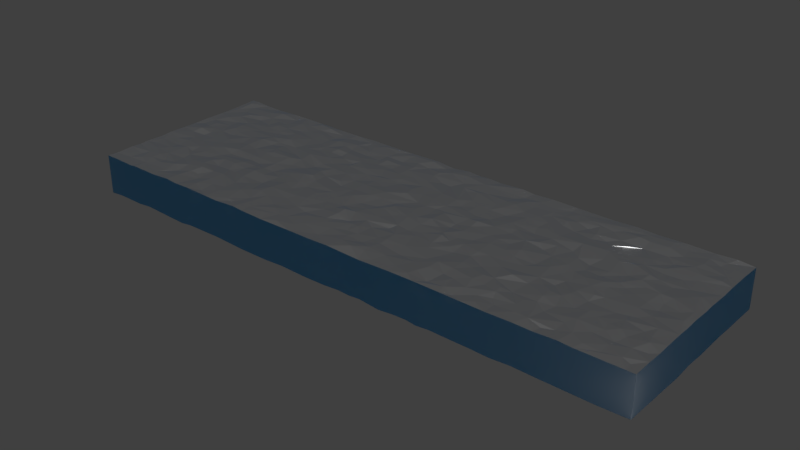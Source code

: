 # Source: Water_Object.blend  (saved by Blender 2.78.0; exported with 4.5.12 LTS)
import bpy
from mathutils import Matrix  # noqa: F401  (used for matrix-valued properties, if any)

bpy.ops.wm.read_factory_settings(use_empty=True)
scene = bpy.context.scene
scene.name = 'Scene'

# ---- collections
col_collection_1 = bpy.data.collections.new('Collection 1'); scene.collection.children.link(col_collection_1)

# ---- materials (node trees are filled in below, after node groups)
mat_material = bpy.data.materials.new('Material')
mat_material.alpha_threshold = 0.0
mat_material.roughness = 0.5
mat_material.line_color = (0.0, 0.0, 0.0, 1.0)
mat_material_002 = bpy.data.materials.new('Material.002')
mat_material_002.alpha_threshold = 0.0
mat_material_002.roughness = 0.5

# ---- material node trees
mat_material.use_nodes = True; mat_material.node_tree.nodes.clear()
_N = mat_material.node_tree.nodes; _L = mat_material.node_tree.links
n0 = _N.new('ShaderNodeOutputMaterial'); n0.name = 'Material Output'; n0.location = (499, 300)
n1 = _N.new('ShaderNodeBsdfAnisotropic'); n1.name = 'Glossy BSDF'; n1.location = (49, 290)
n1.distribution = 'GGX'
n1.inputs[1].default_value = 0.4472
n2 = _N.new('ShaderNodeMixShader'); n2.name = 'Mix Shader'; n2.location = (279, 316)
n3 = _N.new('ShaderNodeFresnel'); n3.name = 'Fresnel'; n3.location = (44, 428)
n3.inputs[0].default_value = 1.45
n4 = _N.new('ShaderNodeBsdfTransparent'); n4.name = 'Transparent BSDF'; n4.location = (36, 110)
n4.inputs[0].default_value = (0.1184, 0.5611, 1.0, 1.0)
_L.new(n1.outputs[0], n2.inputs[1])
_L.new(n2.outputs[0], n0.inputs[0])
_L.new(n4.outputs[0], n2.inputs[2])
_L.new(n3.outputs[0], n2.inputs[0])
n0.is_active_output = True
mat_material_002.use_nodes = True; mat_material_002.node_tree.nodes.clear()
_N = mat_material_002.node_tree.nodes; _L = mat_material_002.node_tree.links
n0 = _N.new('ShaderNodeBsdfTransparent'); n0.name = 'Transparent BSDF'; n0.location = (23, 244)
n0.inputs[0].default_value = (0.05167, 0.5639, 1.0, 1.0)
n1 = _N.new('ShaderNodeOutputMaterial'); n1.name = 'Material Output'; n1.location = (463, 300)
n2 = _N.new('ShaderNodeBsdfTranslucent'); n2.name = 'Translucent BSDF'; n2.location = (28, 141)
n3 = _N.new('ShaderNodeMixShader'); n3.name = 'Mix Shader'; n3.location = (243, 283)
_L.new(n0.outputs[0], n3.inputs[1])
_L.new(n3.outputs[0], n1.inputs[0])
_L.new(n2.outputs[0], n3.inputs[2])
n1.is_active_output = True

# ---- world
world_world = bpy.data.worlds.new('World'); scene.world = world_world
world_world.color = (0.05088, 0.05088, 0.05088)
world_world.use_sun_shadow = False
world_world.sun_shadow_jitter_overblur = 0.0
world_world.cycles.sampling_method = 'MANUAL'

# ---- meshes
me_plane_000 = bpy.data.meshes.new('Plane.000')
me_plane_000.from_pydata([(2.985, -0.9981, -0.003309), (-2.986, 0.9985, 0.007934), (-2.986, 0.7251, -0.001318), (-2.986, 0.5336, -0.003018), (-2.986, 0.3364, 0.001088), (-2.986, 0.1316, -0.001358), (-2.986, -0.3, -0.004102), (-2.986, -0.5884, -0.004081), (-2.986, -0.6989, 0.003178), (-2.986, -0.8917, -0.004277), (-2.986, -0.9981, 0.002279), (-2.834, -0.9981, 0.001806), (-2.627, -0.9981, -0.005244), (-2.568, -0.9981, 0.001756), (-2.404, -0.9981, 0.0001325), (-2.289, -0.9981, -0.003454), (-1.788, -0.9981, 0.004514), (-1.531, -0.9981, -0.001844), (-1.037, -0.9981, -3.533e-05), (-0.8009, -0.9981, -0.006524), (-0.4364, -0.9981, -0.003173), (-0.1993, -0.9981, -0.002816), (0.01588, -0.9981, 0.003704), (0.374, -0.9981, -0.008302), (0.9554, -0.9981, 0.002567), (1.427, -0.9981, -0.002583), (1.669, -0.9981, -0.005456), (1.927, -0.9981, -0.0005278), (2.328, -0.9981, 0.006277), (2.985, -0.8035, -0.001147), (2.985, -0.6526, -0.006308), (2.985, -0.5258, -0.0004973), (2.985, -0.2334, -0.001482), (2.985, -0.08114, 0.004826), (2.985, 0.08925, -0.003024), (2.985, 0.1842, 0.00291), (2.985, 0.3938, -0.004758), (2.985, 0.5525, 0.002373), (2.985, 0.7968, 0.00148), (2.985, 0.9985, -0.00659), (2.632, 0.9985, -0.001755), (0.6788, 0.9985, 0.006062), (0.4266, 0.9985, -0.005816), (-0.1395, 0.9985, -0.01364), (-0.337, 0.9985, 0.005032), (-0.6649, 0.9985, -0.001298), (-1.001, 0.9985, 2.344e-05), (-2.146, 0.9985, 0.002089), (-2.333, 0.9985, 0.0006924), (-2.743, 0.9985, -0.002038), (-2.899, 0.9985, 0.01157), (-2.986, -0.5051, 0.002565), (-2.986, -0.1936, 0.00454), (-2.986, -0.001203, 0.0003204), (-2.552, 0.9985, -0.006758), (-2.083, -0.9981, 0.01039), (-1.928, 0.9985, 0.0005204), (-1.947, -0.9981, 0.0002686), (-1.63, 0.9985, -0.004302), (-1.413, 0.9985, -0.00459), (-1.383, -0.9981, -0.005916), (-1.154, -0.9981, 0.009271), (-1.176, 0.9985, 0.002523), (0.04555, 0.9985, 0.006306), (0.1773, 0.9985, -0.003955), (0.293, 0.9985, 0.001755), (0.71, -0.9981, 0.001754), (0.803, 0.9985, -0.00632), (1.012, 0.9985, 0.002043), (1.225, -0.9981, 0.0002761), (1.272, 0.9985, -0.001478), (1.663, 0.9985, -0.005478), (1.882, 0.9985, 0.004092), (2.096, 0.9985, -0.005327), (2.11, -0.9981, -0.003948), (2.459, -0.9981, -0.001769), (2.357, 0.9985, 0.001869), (2.985, -0.3421, 0.0008567), (2.823, 0.9985, 0.008905), (2.902, -0.9981, -0.002518), (-2.986, 0.9985, -0.3973), (-2.986, 0.7532, -0.4042), (-2.986, 0.5532, -0.401), (-2.986, 0.3914, -0.4107), (-2.986, 0.2259, -0.3942), (-2.986, 0.1306, -0.4042), (-2.986, -0.06971, -0.3987), (-2.986, -0.1869, -0.404), (-2.986, -0.3311, -0.3965), (-2.986, -0.5886, -0.4043), (-2.986, -0.7832, -0.399), (-2.556, -0.9981, -0.4039), (-1.91, -0.9981, -0.4115), (-1.793, -0.9981, -0.397), (-1.613, -0.9981, -0.3957), (0.133, -0.9981, -0.3929), (0.2634, -0.9981, -0.3991), (0.3808, -0.9981, -0.3891), (0.5932, -0.9981, -0.4119), (0.7456, -0.9981, -0.3963), (0.8897, -0.9981, -0.3919), (0.9961, -0.9981, -0.4052), (1.359, -0.9981, -0.3966), (1.528, -0.9981, -0.397), (1.729, -0.9981, -0.4041), (1.932, -0.9981, -0.3912), (2.164, -0.9981, -0.3967), (2.348, -0.9981, -0.3993), (2.712, -0.9981, -0.4037), (2.985, -0.8389, -0.3964), (2.985, -0.5106, -0.4053), (2.985, -0.09971, -0.3958), (2.985, 0.1018, -0.4043), (2.985, 0.8808, -0.4051), (2.985, 0.9985, -0.4052), (2.611, 0.9985, -0.3949), (2.099, 0.9985, -0.4019), (1.931, 0.9985, -0.3882), (1.579, 0.9985, -0.4167), (1.033, 0.9985, -0.3917), (0.2865, 0.9985, -0.4094), (-2.986, -0.9981, -0.4116), (-2.9, -0.8423, -0.4052), (-2.909, -0.6882, -0.4094), (-2.895, -0.5915, -0.4036), (-2.829, -0.4887, -0.4154), (-2.79, -0.19, -0.3914), (-2.745, 0.07933, -0.405), (-2.834, 0.3825, -0.4039), (-2.79, 0.4889, -0.3973), (-2.825, 0.5856, -0.4024), (-2.873, 0.7873, -0.4103), (-2.842, 0.8969, -0.4072), (-2.716, 0.9985, -0.4076), (-2.366, 0.9985, -0.4055), (-2.1, 0.9985, -0.3981), (-1.141, 0.9985, -0.3886), (-0.3652, 0.9985, -0.4008), (-2.734, -0.7811, -0.3983), (-2.636, -0.0776, -0.402), (-2.562, 0.1794, -0.3911), (-2.741, 0.6708, -0.3953), (-2.73, 0.8047, -0.3966), (-2.755, 0.9737, -0.4112), (-0.6249, 0.9985, -0.404), (-2.46, -0.005251, -0.3993), (-2.593, 0.3466, -0.399), (-2.418, 0.908, -0.4068), (-1.915, 0.9985, -0.3944), (-1.695, 0.9985, -0.3993), (-1.431, 0.9985, -0.4116), (-2.83, -0.9981, -0.3994), (-2.737, -0.8553, -0.3932), (-2.671, -0.6098, -0.4007), (-2.597, -0.2838, -0.3954), (-2.534, -0.1284, -0.4094), (-2.415, 0.2217, -0.4074), (-2.536, 0.6038, -0.4138), (-2.498, 0.8213, -0.404), (-2.39, 0.9544, -0.4078), (-2.071, 0.9488, -0.3953), (-0.8056, 0.9985, -0.3936), (-2.606, -0.9163, -0.4086), (-2.675, -0.7118, -0.391), (-2.594, -0.4002, -0.4022), (-2.368, 0.06988, -0.4134), (-2.353, 0.3433, -0.4147), (-2.409, 0.4297, -0.3981), (-2.398, 0.5294, -0.4066), (-2.411, 0.7131, -0.4014), (-0.964, 0.9985, -0.4007), (0.04696, 0.9985, -0.4009), (-2.509, -0.7753, -0.4145), (-2.513, -0.6786, -0.4061), (-2.588, -0.5439, -0.3915), (-2.418, -0.5197, -0.4115), (-2.452, -0.4112, -0.4116), (-2.393, -0.2285, -0.4092), (-2.219, -0.1866, -0.3964), (-2.304, 0.1642, -0.397), (-2.081, 0.3021, -0.3959), (-2.27, 0.4696, -0.4134), (-2.116, 0.5414, -0.3979), (-2.158, 0.6592, -0.4015), (-2.132, 0.81, -0.4043), (-2.233, 0.9228, -0.3983), (-1.136, 0.9271, -0.3981), (-1.07, 0.9416, -0.3975), (-0.8462, 0.966, -0.3973), (-2.373, -0.6248, -0.4055), (-2.141, -0.01383, -0.3908), (-2.088, 0.05872, -0.3944), (-2.132, 0.2187, -0.3975), (-2.072, 0.412, -0.4027), (-1.955, 0.8631, -0.3921), (-1.412, 0.8809, -0.4136), (-1.427, 0.9476, -0.4156), (-0.6392, 0.9361, -0.4073), (-0.6482, 0.972, -0.4092), (-0.04833, 0.9905, -0.4106), (-2.313, -0.7461, -0.3909), (-2.22, -0.4616, -0.4099), (-1.998, -0.126, -0.4064), (-1.79, 0.8947, -0.3924), (-0.5069, 0.9302, -0.3931), (-0.2919, 0.954, -0.402), (-0.2353, 0.9985, -0.4018), (-2.383, -0.8737, -0.3953), (-2.075, -0.3178, -0.401), (-1.674, -0.1965, -0.4019), (-1.941, 0.04943, -0.3989), (-1.953, 0.2357, -0.4125), (-1.933, 0.312, -0.4067), (-1.933, 0.4542, -0.412), (-1.763, 0.7053, -0.3993), (-0.4961, 0.9668, -0.394), (-2.396, -0.9981, -0.3902), (-2.184, -0.7071, -0.399), (-2.181, -0.5561, -0.4042), (-2.038, -0.47, -0.3882), (-1.936, -0.2434, -0.3942), (-1.789, 0.1149, -0.3805), (-1.755, 0.2413, -0.4016), (-1.182, 0.81, -0.406), (-1.087, 0.8877, -0.3988), (-0.7516, 0.8968, -0.403), (-0.3237, 0.9286, -0.4052), (-2.114, -0.8347, -0.4027), (-2.032, -0.5588, -0.3967), (-1.906, -0.4377, -0.4072), (-1.709, -0.04572, -0.3989), (-1.629, 0.3008, -0.4025), (-1.673, 0.5553, -0.3974), (-1.695, 0.8013, -0.398), (-1.136, 0.8458, -0.4008), (-0.04692, 0.9607, -0.4135), (-2.26, -0.9981, -0.3969), (-1.988, -0.7181, -0.407), (-1.884, -0.5366, -0.4132), (-1.649, -0.3109, -0.3963), (-1.496, -0.3, -0.4097), (-1.424, 0.02178, -0.4125), (-1.506, 0.1566, -0.4142), (-1.499, 0.4053, -0.3962), (-1.362, 0.6383, -0.4091), (-0.8848, 0.8683, -0.4086), (-0.7172, 0.8472, -0.3949), (-0.5205, 0.8837, -0.3952), (0.1852, 0.9629, -0.3996), (0.4021, 0.9985, -0.4042), (-2.188, -0.9214, -0.3954), (-1.858, -0.6488, -0.4185), (-1.443, -0.1849, -0.4104), (-1.339, 0.22, -0.4116), (-1.329, 0.535, -0.3967), (-1.41, 0.7565, -0.4152), (-1.397, 0.7889, -0.4132), (-0.3244, 0.8888, -0.4011), (-0.1119, 0.8933, -0.4057), (-2.114, -0.9981, -0.4038), (-1.835, -0.7542, -0.4094), (-1.689, -0.4906, -0.398), (-1.576, -0.4206, -0.4068), (-1.302, -0.1202, -0.4064), (-1.369, 0.1373, -0.4038), (-1.219, 0.3759, -0.4086), (-0.8926, 0.814, -0.4154), (0.4503, 0.9707, -0.4036), (0.6182, 0.9985, -0.4073), (-1.782, -0.8139, -0.4083), (-1.266, -0.1962, -0.3974), (-1.107, -0.06118, -0.3945), (-1.189, 0.03183, -0.3868), (-1.171, 0.2517, -0.402), (-1.18, 0.709, -0.3958), (-1.169, 0.7585, -0.3991), (-0.9301, 0.7553, -0.4153), (-0.6899, 0.7874, -0.3922), (-0.5006, 0.8124, -0.397), (0.3298, 0.9375, -0.4037), (-2.023, -0.9188, -0.403), (-1.645, -0.6762, -0.4063), (-1.419, -0.4672, -0.41), (-1.135, -0.2018, -0.4108), (-0.7131, 0.7436, -0.3945), (-0.5251, 0.7633, -0.4003), (0.02692, 0.9061, -0.4152), (0.1867, 0.9268, -0.3993), (-1.795, -0.9255, -0.3916), (-1.495, -0.707, -0.3977), (-1.486, -0.5728, -0.3989), (-1.269, -0.3646, -0.3991), (-0.9497, -0.2008, -0.4119), (-0.9148, 0.008971, -0.4013), (-1.058, 0.1474, -0.3915), (-0.9507, 0.2979, -0.3978), (-0.9569, 0.4254, -0.4005), (-0.9428, 0.5538, -0.3929), (-0.9737, 0.7181, -0.4133), (-0.3409, 0.7813, -0.4018), (0.723, 0.9744, -0.3951), (0.7956, 0.9985, -0.4028), (-1.198, -0.5384, -0.4062), (-0.9151, -0.3536, -0.4071), (-0.8599, -0.1336, -0.4105), (-0.8178, 0.1671, -0.397), (-0.7737, 0.7016, -0.3985), (-1.58, -0.8004, -0.4029), (-1.268, -0.6911, -0.3995), (-1.058, -0.403, -0.4057), (-0.8026, 0.003545, -0.3987), (-0.7513, 0.329, -0.4121), (-0.7231, 0.4569, -0.3992), (-0.6498, 0.6303, -0.3944), (-0.3731, 0.669, -0.3974), (-0.3471, 0.7268, -0.3984), (-0.1676, 0.7914, -0.3902), (0.0514, 0.8397, -0.4102), (0.1946, 0.8467, -0.3966), (0.364, 0.8659, -0.4013), (-1.797, -0.8735, -0.3986), (-1.528, -0.8486, -0.399), (-1.091, -0.5843, -0.416), (-0.7461, -0.4347, -0.4113), (-0.6731, -0.2406, -0.4028), (-0.6856, -0.04735, -0.4098), (-0.6871, 0.1754, -0.4142), (-0.5205, 0.5038, -0.3973), (-0.1632, 0.7369, -0.3875), (0.002065, 0.8171, -0.4054), (0.7527, 0.9241, -0.3972), (0.9039, 0.943, -0.4019), (-1.711, -0.9483, -0.3962), (-1.587, -0.9492, -0.3911), (-1.358, -0.7813, -0.3925), (-0.5838, -0.3181, -0.3852), (-0.5612, -0.2469, -0.3886), (-0.5775, -0.02029, -0.3989), (-0.4916, 0.1289, -0.4002), (-0.4383, 0.2327, -0.4046), (-0.5792, 0.3346, -0.4123), (0.06306, 0.7326, -0.4135), (0.5486, 0.8943, -0.3941), (-1.16, -0.7905, -0.4167), (-1.182, -0.7105, -0.4076), (-0.9264, -0.5804, -0.408), (-0.7716, -0.5167, -0.4082), (-0.681, -0.4852, -0.4059), (-0.5466, -0.4415, -0.3955), (-0.3765, -0.3491, -0.4009), (-0.3295, -0.1611, -0.3993), (-0.2624, 0.103, -0.4061), (-0.4181, 0.3768, -0.4042), (-0.1777, 0.6644, -0.389), (0.1915, 0.7443, -0.402), (0.4895, 0.8326, -0.3951), (-1.316, -0.874, -0.4002), (-0.3124, -0.4926, -0.4086), (-0.01171, -0.3923, -0.4078), (-0.257, -0.02307, -0.3996), (-0.228, 0.2369, -0.3957), (-0.2548, 0.5197, -0.4077), (0.835, 0.8468, -0.3999), (1.144, 0.9493, -0.3973), (1.303, 0.9985, -0.4006), (-0.8003, -0.7095, -0.4041), (-0.6835, -0.646, -0.4072), (-0.4303, -0.5772, -0.3985), (-0.2402, -0.2875, -0.3894), (0.0646, -0.1944, -0.3973), (-0.1113, 0.3302, -0.3988), (-0.2199, 0.4569, -0.4017), (0.04623, 0.6787, -0.4114), (0.3444, 0.7624, -0.4021), (0.6937, 0.8082, -0.4051), (-1.398, -0.9981, -0.3947), (-1.245, -0.9292, -0.4085), (-1.125, -0.8415, -0.4141), (-1.019, -0.846, -0.3982), (-0.9756, -0.7633, -0.3967), (-0.5698, -0.6047, -0.3919), (-0.03702, -0.6049, -0.3926), (-0.1199, -0.2784, -0.3967), (-0.06077, -0.1221, -0.3932), (-0.06218, 0.09711, -0.3933), (-0.0158, 0.3745, -0.4165), (-0.2065, 0.586, -0.4006), (0.3959, 0.6255, -0.4144), (0.5104, 0.7398, -0.3929), (-0.815, -0.7677, -0.3902), (-0.5383, -0.6876, -0.399), (-0.307, -0.6392, -0.3873), (0.03078, -0.5399, -0.3977), (0.2316, -0.3213, -0.4022), (0.1828, -0.09134, -0.408), (-0.006448, 0.2339, -0.4062), (0.2034, 0.4435, -0.3998), (0.05082, 0.6029, -0.4162), (0.5535, 0.6528, -0.3999), (-1.037, -0.919, -0.4101), (-0.6857, -0.7484, -0.4058), (-0.1535, -0.6624, -0.3966), (-0.1218, -0.5325, -0.396), (0.184, -0.4157, -0.3952), (0.3217, -0.2571, -0.3954), (0.1626, -0.04328, -0.4044), (0.2061, 0.2186, -0.3919), (0.2289, 0.3494, -0.3999), (0.07852, 0.5272, -0.4152), (0.6652, 0.7046, -0.4055), (0.9981, 0.8684, -0.4125), (0.5123, -0.5319, -0.3972), (0.2559, 0.04745, -0.3931), (0.8986, 0.6548, -0.3909), (0.9309, 0.733, -0.3989), (0.934, 0.7746, -0.3949), (1.183, 0.8499, -0.4061), (-0.833, -0.8723, -0.3919), (-0.6943, -0.8154, -0.3959), (-0.5383, -0.7523, -0.3968), (-0.2662, -0.7522, -0.3907), (0.3956, -0.1206, -0.3935), (0.4316, 0.04319, -0.404), (0.3432, 0.2689, -0.4071), (0.372, 0.4708, -0.406), (0.5454, 0.5597, -0.404), (1.308, 0.9478, -0.4026), (1.448, 0.9612, -0.405), (-0.4842, -0.8427, -0.4027), (-0.04326, -0.6634, -0.3893), (0.1892, -0.6263, -0.3949), (0.5761, -0.3817, -0.4056), (0.6305, -0.2715, -0.4004), (0.4837, 0.3346, -0.3873), (1.105, 0.7732, -0.4118), (1.332, 0.876, -0.3999), (-0.6406, -0.8757, -0.3991), (-0.1151, -0.7582, -0.4012), (0.2099, -0.7212, -0.3931), (0.3002, -0.683, -0.3964), (0.5729, -0.1428, -0.3864), (0.5931, -0.03576, -0.3947), (0.5887, 0.1725, -0.4002), (0.7347, 0.5819, -0.3905), (0.9383, 0.5427, -0.396), (1.117, 0.6912, -0.4098), (1.673, 0.9501, -0.4116), (-1.07, -0.9981, -0.4097), (-0.931, -0.9659, -0.4094), (-0.7948, -0.9359, -0.4003), (-0.6221, -0.9569, -0.4052), (0.4059, -0.6395, -0.3969), (0.4791, -0.6143, -0.3949), (0.7107, -0.5201, -0.3915), (0.7099, -0.4035, -0.3944), (0.7537, -0.1656, -0.4171), (0.6875, 0.05746, -0.3919), (0.7894, 0.09833, -0.4011), (0.6067, 0.415, -0.4002), (1.138, 0.5593, -0.4008), (1.342, 0.7762, -0.4072), (1.524, 0.9133, -0.4133), (0.4154, -0.7415, -0.4052), (0.8487, -0.6434, -0.3903), (0.871, -0.04604, -0.4123), (0.818, 0.2656, -0.4073), (0.8091, 0.4489, -0.4022), (1.021, 0.4614, -0.4017), (1.2, 0.6282, -0.4066), (1.267, 0.722, -0.4011), (-0.2923, -0.8427, -0.3946), (0.108, -0.815, -0.4074), (0.4395, -0.7737, -0.4057), (0.5963, -0.7234, -0.4001), (0.9178, -0.4861, -0.41), (1.007, -0.3905, -0.4), (0.9681, -0.2522, -0.3999), (0.9165, 0.09233, -0.3907), (1.329, 0.6314, -0.395), (1.531, 0.8173, -0.406), (-0.7645, -0.9981, -0.4105), (-0.1641, -0.8479, -0.4007), (0.8596, -0.7466, -0.3976), (0.7876, -0.6869, -0.3976), (1.081, -0.587, -0.3954), (1.312, -0.22, -0.4021), (1.06, -0.1134, -0.4109), (1.155, -0.0002259, -0.4012), (1.075, 0.2699, -0.3996), (1.027, 0.3743, -0.4107), (1.519, 0.6609, -0.3842), (1.473, 0.7522, -0.3967), (1.665, 0.8392, -0.3994), (1.735, 0.9043, -0.4122), (1.888, 0.9414, -0.3905), (-0.5075, -0.9478, -0.3999), (-0.2517, -0.9143, -0.4049), (0.1091, -0.8659, -0.4073), (0.3098, -0.795, -0.4012), (1.211, -0.7485, -0.3905), (1.138, -0.4653, -0.4097), (1.243, -0.3139, -0.3959), (1.152, 0.1351, -0.3999), (1.364, 0.4151, -0.3907), (1.683, 0.7283, -0.3899), (0.05219, -0.8968, -0.4014), (1.015, -0.7289, -0.397), (1.343, -0.3628, -0.4056), (1.269, -0.1074, -0.3955), (1.444, 0.5177, -0.3855), (1.612, 0.5983, -0.3881), (1.793, 0.7744, -0.4076), (-0.5617, -0.9981, -0.3997), (-0.3617, -0.9477, -0.4143), (0.2982, -0.862, -0.4039), (0.7213, -0.8183, -0.393), (1.445, -0.7827, -0.4051), (1.345, -0.6747, -0.4054), (1.692, -0.5129, -0.4047), (1.439, -0.1412, -0.3969), (1.391, 0.01928, -0.394), (1.437, 0.1842, -0.3891), (1.287, 0.3301, -0.388), (1.955, 0.8481, -0.3926), (1.598, -0.7754, -0.3976), (1.668, -0.6306, -0.4044), (1.668, -0.2347, -0.41), (1.468, 0.3248, -0.4066), (1.613, 0.4167, -0.3933), (1.766, 0.507, -0.3993), (1.793, 0.627, -0.3914), (1.868, 0.6945, -0.4054), (0.4857, -0.8775, -0.3933), (0.9988, -0.8591, -0.4075), (1.004, -0.8097, -0.4044), (1.556, -0.3559, -0.3989), (1.73, -0.08588, -0.4091), (1.704, 0.0485, -0.415), (1.621, 0.3131, -0.4043), (1.92, 0.5129, -0.4151), (2.202, 0.8582, -0.3956), (2.224, 0.9216, -0.3937), (2.394, 0.9985, -0.4056), (1.259, -0.8202, -0.3913), (1.841, 0.08744, -0.4054), (1.833, 0.3968, -0.4018), (1.928, 0.6237, -0.409), (2.107, 0.7462, -0.394), (2.225, 0.7177, -0.402), (0.2657, -0.9428, -0.4074), (0.7567, -0.8745, -0.4007), (1.301, -0.8641, -0.3912), (1.612, -0.8193, -0.3938), (1.852, -0.7626, -0.4115), (1.866, -0.5171, -0.3917), (1.852, -0.2026, -0.3969), (1.941, 0.01562, -0.4071), (1.834, 0.2743, -0.4115), (2.098, 0.4789, -0.3967), (-0.3467, -0.9878, -0.4154), (-0.2328, -0.9981, -0.4077), (0.08202, -0.9579, -0.3952), (0.9843, -0.9113, -0.408), (1.521, -0.8583, -0.3993), (1.985, -0.6454, -0.4112), (2.019, -0.4177, -0.3948), (1.977, -0.2548, -0.4025), (2.057, -0.1301, -0.3911), (2.066, 0.09035, -0.394), (2.036, 0.2459, -0.3919), (2.027, 0.3907, -0.4031), (2.221, 0.5465, -0.4047), (2.365, 0.661, -0.4146), (2.351, 0.8728, -0.396), (0.4381, -0.9383, -0.3964), (0.6437, -0.9237, -0.4014), (0.8778, -0.9294, -0.4001), (1.715, -0.8452, -0.4001), (2.035, -0.8705, -0.3957), (2.269, -0.8856, -0.3971), (2.23, -0.7808, -0.3959), (2.157, -0.6251, -0.4058), (2.2, 0.3276, -0.3924), (2.566, 0.7536, -0.4063), (-0.04186, -0.9712, -0.4053), (1.188, -0.891, -0.3888), (2.187, -0.4878, -0.4091), (2.185, -0.3369, -0.3963), (2.181, -0.2176, -0.3897), (2.373, -0.1745, -0.4052), (2.199, -0.06473, -0.3991), (2.233, 0.1294, -0.4117), (2.356, 0.5536, -0.4067), (-0.0244, -0.9981, -0.4046), (1.359, -0.9179, -0.3976), (1.723, -0.8903, -0.4004), (2.317, -0.6492, -0.3906), (2.312, -0.495, -0.395), (2.369, -0.4193, -0.4001), (2.389, 0.2627, -0.4025), (2.353, 0.3783, -0.404), (2.45, 0.4546, -0.3927), (2.541, 0.9115, -0.3826), (0.5999, -0.9638, -0.4087), (2.469, -0.8166, -0.3945), (2.556, -0.186, -0.409), (2.436, -0.07197, -0.406), (2.409, 0.1364, -0.4144), (2.517, 0.569, -0.4098), (2.719, 0.9008, -0.4125), (1.0, -0.964, -0.408), (1.481, -0.932, -0.3952), (1.651, -0.9374, -0.4044), (2.065, -0.9427, -0.397), (2.383, -0.9228, -0.4009), (2.674, -0.7166, -0.4105), (2.598, -0.6208, -0.4157), (2.584, -0.4919, -0.4134), (2.628, -0.3545, -0.4082), (2.612, 0.02892, -0.3886), (2.563, 0.3322, -0.3995), (2.616, 0.441, -0.3949), (2.682, 0.697, -0.4018), (1.145, -0.9496, -0.3898), (2.408, -0.9663, -0.4073), (2.686, -0.9524, -0.4036), (2.733, -0.3225, -0.4035), (2.713, -0.1135, -0.3945), (2.634, 0.2215, -0.4065), (2.757, 0.8131, -0.4072), (2.257, -0.9513, -0.3949), (2.83, -0.837, -0.3901), (2.985, -0.757, -0.4003), (2.756, -0.4291, -0.3963), (2.758, -0.2153, -0.3916), (2.801, -0.04464, -0.3994), (2.779, 0.1509, -0.3982), (2.779, 0.2997, -0.3855), (2.786, 0.4965, -0.4151), (2.985, 0.6134, -0.4036), (1.131, -0.9981, -0.3923), (2.985, -0.9981, -0.3953), (2.835, -0.5744, -0.4043), (2.985, -0.298, -0.4123), (2.985, 0.2741, -0.4005), (2.985, 0.4218, -0.3964), (2.985, 0.7351, -0.402)], [], [(75, 108, 79), (0, 109, 29), (29, 109, 632), (1, 80, 81), (30, 632, 110), (2, 81, 3), (3, 81, 82), (31, 110, 77), (77, 110, 643), (3, 82, 83), (77, 643, 32), (32, 111, 33), (5, 84, 85), (33, 111, 112), (5, 86, 53), (34, 112, 35), (53, 86, 87), (36, 644, 645), (36, 645, 37), (6, 88, 51), (51, 88, 89), (37, 639, 646), (7, 89, 8), (38, 646, 113), (39, 113, 114), (39, 114, 78), (9, 121, 10), (10, 121, 11), (40, 115, 76), (76, 115, 542), (12, 91, 13), (15, 216, 236), (55, 236, 259), (71, 117, 118), (57, 259, 92), (57, 93, 16), (70, 118, 364), (16, 93, 94), (16, 94, 17), (70, 119, 68), (68, 119, 301), (60, 375, 61), (67, 301, 41), (41, 301, 268), (18, 447, 480), (42, 268, 249), (65, 249, 120), (65, 120, 64), (64, 171, 63), (20, 512, 560), (20, 560, 21), (43, 171, 206), (43, 206, 44), (21, 593, 22), (44, 137, 144), (44, 144, 45), (23, 95, 96), (23, 96, 97), (45, 161, 46), (46, 161, 170), (66, 97, 98), (46, 136, 62), (66, 100, 24), (59, 136, 150), (24, 100, 101), (24, 640, 69), (69, 640, 102), (25, 102, 103), (58, 148, 56), (47, 148, 135), (26, 104, 27), (27, 106, 74), (48, 134, 133), (74, 107, 28), (54, 133, 49), (49, 133, 50), (162, 91, 151), (332, 94, 93), (448, 480, 447), (559, 560, 512), (250, 259, 236), (376, 447, 375), (122, 151, 121), (162, 216, 91), (90, 122, 121), (280, 92, 259), (333, 375, 94), (449, 512, 480), (449, 450, 512), (495, 512, 450), (495, 559, 512), (356, 376, 333), (320, 288, 280), (320, 332, 288), (122, 152, 151), (321, 333, 320), (96, 95, 561), (172, 207, 162), (269, 320, 280), (321, 356, 333), (496, 560, 513), (138, 152, 122), (356, 399, 376), (200, 227, 207), (269, 321, 320), (377, 399, 356), (123, 90, 89), (123, 163, 138), (163, 172, 138), (378, 399, 377), (505, 584, 496), (237, 269, 227), (428, 513, 436), (574, 97, 549), (124, 163, 123), (334, 321, 307), (428, 496, 513), (505, 549, 561), (189, 200, 172), (281, 307, 269), (289, 334, 307), (343, 377, 334), (343, 378, 377), (575, 100, 603), (610, 101, 100), (610, 640, 101), (153, 173, 163), (153, 189, 173), (308, 343, 334), (251, 260, 237), (289, 308, 334), (514, 549, 497), (576, 100, 575), (576, 610, 100), (623, 102, 640), (125, 153, 124), (218, 217, 189), (228, 251, 237), (400, 428, 418), (400, 470, 428), (218, 237, 217), (365, 389, 379), (419, 470, 400), (420, 481, 470), (471, 497, 481), (238, 251, 228), (344, 365, 379), (471, 514, 497), (175, 218, 189), (238, 289, 281), (365, 400, 389), (437, 471, 420), (550, 575, 532), (164, 175, 174), (201, 218, 175), (498, 532, 514), (261, 290, 238), (322, 344, 308), (366, 400, 365), (390, 419, 400), (390, 420, 419), (611, 103, 102), (219, 238, 228), (366, 390, 400), (594, 611, 102), (322, 345, 365), (498, 550, 532), (533, 562, 550), (612, 104, 611), (612, 105, 104), (472, 515, 498), (391, 420, 390), (391, 437, 420), (429, 498, 437), (551, 594, 585), (551, 611, 594), (126, 88, 87), (262, 290, 261), (262, 282, 290), (367, 391, 380), (534, 533, 515), (534, 585, 533), (534, 551, 585), (154, 176, 164), (177, 201, 176), (430, 438, 429), (613, 106, 105), (208, 261, 229), (439, 462, 438), (473, 515, 462), (482, 534, 515), (543, 551, 534), (282, 345, 302), (630, 107, 613), (239, 261, 208), (239, 262, 261), (506, 534, 482), (178, 208, 177), (347, 380, 346), (451, 473, 439), (220, 239, 208), (240, 282, 262), (577, 595, 563), (577, 613, 595), (126, 87, 86), (552, 577, 563), (323, 347, 309), (348, 367, 347), (357, 381, 367), (516, 563, 499), (614, 624, 630), (578, 630, 577), (578, 614, 630), (139, 126, 86), (202, 220, 208), (625, 108, 624), (303, 323, 309), (392, 451, 430), (524, 552, 516), (524, 577, 552), (553, 578, 577), (579, 614, 578), (463, 506, 483), (178, 155, 139), (209, 220, 202), (452, 451, 411), (517, 499, 484), (579, 578, 580), (625, 614, 579), (291, 240, 252), (303, 309, 292), (358, 348, 349), (402, 357, 358), (484, 506, 463), (524, 516, 517), (252, 240, 209), (283, 291, 270), (292, 309, 283), (392, 402, 358), (453, 452, 411), (463, 483, 453), (553, 524, 525), (625, 579, 604), (403, 392, 358), (109, 641, 631), (368, 358, 349), (604, 579, 580), (127, 86, 85), (335, 303, 324), (484, 463, 474), (524, 517, 525), (190, 145, 165), (283, 270, 263), (453, 411, 431), (517, 484, 500), (580, 553, 581), (631, 625, 615), (230, 190, 210), (292, 283, 263), (358, 368, 382), (474, 453, 454), (615, 604, 596), (165, 145, 140), (263, 209, 230), (368, 349, 350), (431, 403, 393), (500, 484, 475), (518, 525, 517), (109, 631, 632), (127, 85, 84), (564, 553, 554), (179, 165, 156), (191, 165, 179), (304, 292, 271), (336, 324, 325), (241, 230, 221), (404, 382, 369), (581, 564, 554), (191, 179, 192), (272, 241, 264), (293, 271, 272), (310, 304, 293), (325, 304, 310), (350, 336, 337), (432, 393, 404), (507, 500, 475), (518, 500, 507), (632, 615, 642), (128, 84, 83), (140, 84, 128), (210, 191, 192), (597, 581, 586), (221, 210, 211), (507, 475, 501), (586, 554, 565), (617, 596, 597), (156, 140, 146), (242, 221, 222), (264, 241, 242), (432, 369, 421), (166, 156, 146), (180, 156, 166), (192, 179, 180), (476, 432, 455), (554, 518, 526), (455, 432, 440), (293, 272, 294), (535, 507, 485), (211, 192, 180), (565, 554, 526), (222, 211, 212), (294, 264, 253), (384, 359, 351), (394, 383, 384), (421, 394, 405), (587, 598, 565), (326, 310, 305), (337, 325, 326), (359, 337, 351), (485, 476, 486), (642, 617, 633), (129, 83, 82), (351, 337, 338), (405, 394, 384), (526, 535, 485), (633, 617, 618), (110, 642, 633), (167, 146, 129), (212, 180, 193), (455, 440, 441), (519, 485, 486), (526, 485, 519), (566, 526, 555), (193, 166, 181), (294, 253, 273), (441, 421, 422), (464, 455, 441), (110, 633, 626), (167, 129, 168), (305, 294, 295), (422, 405, 412), (519, 486, 508), (181, 167, 168), (253, 231, 243), (618, 598, 587), (168, 129, 157), (231, 212, 213), (273, 253, 243), (295, 273, 265), (464, 441, 456), (326, 305, 295), (555, 526, 536), (265, 273, 243), (384, 351, 339), (412, 405, 395), (536, 526, 519), (605, 587, 589), (130, 82, 81), (193, 181, 182), (339, 326, 311), (486, 464, 487), (588, 566, 567), (157, 130, 141), (395, 384, 360), (422, 412, 406), (213, 193, 182), (536, 519, 520), (643, 626, 634), (182, 168, 169), (311, 295, 296), (360, 339, 340), (634, 626, 605), (141, 130, 131), (232, 213, 182), (442, 422, 423), (370, 340, 352), (395, 360, 370), (502, 487, 477), (520, 487, 502), (296, 265, 254), (340, 311, 312), (635, 634, 627), (111, 634, 635), (442, 423, 433), (556, 536, 544), (157, 141, 142), (232, 182, 214), (312, 296, 297), (352, 340, 327), (520, 502, 521), (590, 567, 568), (627, 605, 606), (423, 406, 407), (169, 157, 158), (465, 442, 433), (537, 520, 521), (214, 183, 184), (385, 370, 371), (502, 477, 488), (568, 556, 544), (132, 81, 80), (142, 131, 132), (244, 232, 214), (635, 627, 619), (297, 254, 274), (433, 423, 424), (619, 606, 607), (371, 352, 361), (396, 385, 371), (147, 142, 132), (184, 158, 147), (233, 214, 194), (327, 297, 313), (424, 407, 396), (298, 297, 274), (313, 297, 298), (521, 502, 522), (143, 132, 80), (147, 132, 143), (255, 214, 233), (274, 244, 255), (408, 371, 386), (458, 433, 424), (527, 521, 522), (557, 521, 538), (544, 521, 557), (361, 327, 313), (489, 458, 466), (569, 544, 557), (591, 568, 569), (112, 635, 636), (256, 255, 233), (599, 607, 591), (133, 143, 80), (203, 256, 233), (306, 313, 298), (636, 619, 628), (314, 386, 313), (397, 424, 408), (467, 489, 466), (503, 527, 522), (570, 569, 557), (397, 408, 386), (582, 591, 569), (582, 599, 591), (353, 397, 386), (599, 628, 607), (223, 275, 256), (545, 570, 557), (134, 185, 159), (160, 203, 194), (195, 256, 203), (195, 223, 256), (528, 545, 538), (112, 636, 644), (285, 314, 284), (372, 425, 397), (443, 467, 466), (570, 582, 569), (644, 636, 637), (266, 276, 223), (459, 503, 467), (620, 637, 628), (315, 353, 314), (509, 528, 503), (328, 372, 353), (149, 195, 203), (195, 234, 223), (328, 353, 315), (245, 266, 234), (299, 315, 285), (398, 443, 387), (529, 545, 528), (558, 582, 570), (341, 372, 328), (373, 387, 372), (539, 570, 545), (601, 620, 600), (644, 637, 645), (246, 285, 277), (354, 373, 372), (196, 195, 149), (316, 328, 299), (510, 529, 509), (592, 601, 600), (621, 620, 601), (645, 637, 638), (409, 413, 398), (468, 509, 459), (225, 278, 246), (388, 409, 398), (571, 592, 558), (186, 224, 196), (187, 245, 186), (329, 354, 341), (530, 539, 529), (225, 245, 187), (247, 299, 278), (414, 413, 409), (317, 354, 329), (318, 373, 354), (414, 445, 413), (469, 478, 468), (592, 608, 601), (645, 638, 639), (150, 196, 149), (374, 409, 388), (546, 571, 558), (355, 388, 373), (622, 638, 621), (136, 186, 150), (136, 187, 186), (170, 225, 187), (434, 445, 414), (504, 510, 490), (504, 530, 510), (572, 592, 571), (204, 257, 247), (319, 355, 373), (286, 317, 258), (572, 608, 592), (572, 622, 608), (460, 491, 469), (205, 258, 226), (362, 415, 374), (511, 531, 504), (198, 204, 197), (410, 434, 415), (410, 469, 434), (583, 622, 572), (161, 197, 188), (416, 460, 410), (161, 188, 170), (215, 204, 198), (287, 319, 318), (479, 492, 504), (205, 226, 215), (279, 319, 287), (479, 491, 416), (629, 646, 622), (235, 286, 205), (248, 287, 286), (330, 374, 342), (523, 547, 531), (573, 583, 548), (144, 198, 161), (330, 362, 374), (363, 416, 410), (461, 492, 479), (540, 573, 547), (137, 205, 215), (363, 435, 416), (267, 342, 279), (331, 363, 410), (494, 523, 493), (609, 629, 583), (171, 248, 199), (629, 113, 646), (268, 330, 267), (300, 331, 330), (427, 461, 426), (116, 540, 523), (300, 330, 268), (541, 573, 540), (119, 363, 331), (118, 446, 461), (249, 267, 120), (364, 427, 426), (117, 116, 494), (115, 609, 602), (114, 113, 609), (364, 426, 363), (542, 573, 541), (115, 114, 609), (117, 494, 446), (116, 542, 541), (542, 602, 573), (171, 199, 206), (79, 108, 641), (0, 641, 109), (0, 79, 641), (1, 50, 80), (30, 29, 632), (2, 1, 81), (31, 30, 110), (4, 3, 83), (32, 643, 111), (4, 83, 84), (5, 4, 84), (34, 33, 112), (5, 85, 86), (35, 112, 644), (52, 53, 87), (36, 35, 644), (6, 52, 87), (6, 87, 88), (37, 645, 639), (38, 37, 646), (7, 51, 89), (8, 89, 90), (39, 38, 113), (9, 8, 90), (40, 78, 114), (9, 90, 121), (40, 114, 115), (11, 121, 151), (12, 11, 151), (76, 542, 116), (12, 151, 91), (73, 76, 116), (14, 13, 91), (14, 91, 216), (73, 116, 117), (15, 14, 216), (72, 73, 117), (55, 15, 236), (71, 72, 117), (57, 55, 259), (57, 92, 93), (70, 71, 118), (70, 364, 119), (17, 94, 375), (60, 17, 375), (67, 68, 301), (61, 375, 447), (18, 61, 447), (19, 18, 480), (42, 41, 268), (65, 42, 249), (19, 480, 512), (20, 19, 512), (64, 120, 171), (43, 63, 171), (21, 560, 593), (44, 206, 137), (22, 593, 95), (23, 22, 95), (45, 144, 161), (66, 23, 97), (66, 98, 99), (46, 170, 136), (66, 99, 100), (59, 62, 136), (24, 101, 640), (58, 59, 150), (58, 150, 149), (25, 69, 102), (58, 149, 148), (47, 56, 148), (26, 25, 103), (26, 103, 104), (27, 104, 105), (47, 135, 134), (48, 47, 134), (27, 105, 106), (54, 48, 133), (74, 106, 107), (75, 28, 107), (50, 133, 80), (75, 107, 108), (92, 288, 93), (288, 332, 93), (332, 333, 94), (584, 95, 593), (216, 207, 236), (250, 280, 259), (333, 376, 375), (151, 152, 162), (207, 250, 236), (376, 399, 447), (399, 448, 447), (448, 449, 480), (495, 513, 559), (162, 207, 216), (280, 288, 92), (332, 320, 333), (513, 560, 559), (207, 227, 250), (250, 227, 280), (399, 449, 448), (560, 584, 593), (584, 561, 95), (152, 172, 162), (227, 269, 280), (496, 584, 560), (90, 138, 122), (138, 172, 152), (399, 417, 449), (417, 450, 449), (436, 495, 450), (417, 436, 450), (561, 549, 96), (549, 97, 96), (172, 200, 207), (200, 217, 227), (436, 513, 495), (123, 138, 90), (269, 307, 321), (378, 417, 399), (505, 561, 584), (574, 98, 97), (603, 99, 98), (163, 173, 172), (217, 237, 227), (321, 334, 356), (334, 377, 356), (574, 603, 98), (237, 260, 269), (417, 418, 436), (173, 189, 172), (260, 281, 269), (343, 379, 378), (379, 417, 378), (428, 470, 496), (470, 481, 496), (481, 505, 496), (603, 100, 99), (124, 123, 89), (281, 289, 307), (379, 389, 417), (389, 418, 417), (418, 428, 436), (124, 153, 163), (574, 575, 603), (153, 174, 189), (189, 217, 200), (344, 379, 343), (481, 497, 505), (497, 549, 505), (251, 281, 260), (308, 344, 343), (549, 532, 574), (532, 575, 574), (389, 400, 418), (514, 532, 549), (610, 623, 640), (125, 124, 89), (218, 228, 237), (419, 420, 470), (125, 174, 153), (174, 175, 189), (251, 238, 281), (290, 308, 289), (420, 471, 481), (550, 576, 575), (576, 562, 610), (562, 623, 610), (238, 290, 289), (125, 164, 174), (471, 498, 514), (550, 562, 576), (623, 594, 102), (201, 228, 218), (322, 365, 344), (562, 585, 623), (585, 594, 623), (611, 104, 103), (88, 125, 89), (164, 176, 175), (201, 219, 228), (290, 322, 308), (345, 366, 365), (437, 498, 471), (533, 585, 562), (164, 125, 88), (176, 201, 175), (219, 229, 238), (498, 515, 550), (515, 533, 550), (290, 302, 322), (391, 401, 437), (401, 429, 437), (429, 438, 498), (438, 472, 498), (366, 380, 390), (380, 391, 390), (126, 164, 88), (201, 208, 219), (229, 261, 238), (282, 302, 290), (438, 462, 472), (472, 462, 515), (551, 612, 611), (551, 595, 612), (595, 105, 612), (126, 154, 164), (208, 229, 219), (302, 345, 322), (345, 346, 366), (346, 380, 366), (595, 613, 105), (613, 107, 106), (154, 177, 176), (430, 439, 438), (439, 473, 462), (473, 482, 515), (543, 563, 551), (563, 595, 551), (177, 208, 201), (630, 624, 107), (282, 309, 345), (309, 346, 345), (401, 381, 429), (381, 430, 429), (291, 309, 282), (347, 367, 380), (391, 381, 401), (430, 451, 439), (506, 543, 534), (126, 177, 154), (309, 347, 346), (367, 381, 391), (451, 482, 473), (506, 499, 543), (499, 563, 543), (577, 630, 613), (624, 108, 107), (239, 240, 262), (451, 483, 482), (516, 552, 563), (357, 402, 381), (402, 430, 381), (483, 506, 482), (139, 177, 126), (139, 155, 177), (240, 291, 282), (323, 348, 347), (348, 357, 367), (452, 483, 451), (178, 202, 208), (392, 430, 402), (614, 625, 624), (625, 641, 108), (155, 178, 177), (220, 240, 239), (524, 553, 577), (209, 240, 220), (335, 323, 303), (335, 348, 323), (411, 451, 392), (484, 499, 506), (517, 516, 499), (580, 578, 553), (349, 348, 335), (358, 357, 348), (403, 411, 392), (127, 139, 86), (145, 178, 139), (270, 291, 252), (283, 309, 291), (453, 483, 452), (190, 178, 145), (190, 202, 178), (631, 641, 625), (145, 139, 127), (324, 303, 292), (336, 349, 335), (474, 463, 453), (431, 411, 403), (263, 270, 252), (304, 324, 292), (336, 335, 324), (581, 553, 564), (615, 625, 604), (191, 190, 165), (210, 190, 191), (230, 202, 190), (230, 209, 202), (263, 252, 209), (454, 453, 431), (596, 604, 580), (140, 145, 127), (350, 349, 336), (393, 358, 382), (393, 403, 358), (475, 484, 474), (596, 580, 581), (632, 631, 615), (554, 525, 518), (554, 553, 525), (140, 127, 84), (241, 263, 230), (404, 393, 382), (475, 474, 454), (156, 165, 140), (271, 263, 241), (271, 292, 263), (325, 324, 304), (518, 517, 500), (221, 230, 210), (369, 368, 350), (369, 382, 368), (432, 454, 431), (616, 615, 596), (432, 431, 393), (272, 271, 241), (293, 304, 271), (337, 336, 325), (359, 369, 350), (597, 596, 581), (642, 615, 616), (383, 369, 359), (476, 454, 432), (476, 475, 454), (586, 581, 554), (617, 616, 596), (211, 210, 192), (432, 404, 369), (501, 475, 476), (535, 518, 507), (146, 140, 128), (242, 241, 221), (180, 179, 156), (359, 350, 337), (526, 518, 535), (617, 642, 616), (110, 632, 642), (222, 221, 211), (394, 369, 383), (394, 421, 369), (440, 432, 421), (294, 272, 264), (485, 507, 501), (598, 617, 597), (485, 501, 476), (598, 586, 565), (598, 597, 586), (129, 128, 83), (212, 211, 180), (253, 242, 222), (253, 264, 242), (384, 383, 359), (231, 253, 222), (305, 293, 294), (305, 310, 293), (326, 325, 310), (486, 476, 455), (566, 565, 526), (129, 146, 128), (167, 166, 146), (231, 222, 212), (338, 337, 326), (587, 565, 566), (193, 180, 166), (441, 440, 421), (618, 617, 598), (181, 166, 167), (422, 421, 405), (464, 486, 455), (130, 129, 82), (295, 294, 273), (213, 212, 193), (339, 338, 326), (626, 633, 618), (157, 129, 130), (456, 441, 422), (588, 587, 566), (605, 618, 587), (643, 110, 626), (339, 351, 338), (457, 464, 456), (395, 405, 384), (589, 587, 588), (182, 181, 168), (311, 326, 295), (487, 464, 457), (487, 519, 508), (567, 555, 536), (567, 566, 555), (626, 618, 605), (232, 231, 213), (360, 384, 339), (406, 412, 395), (487, 508, 486), (243, 231, 232), (442, 456, 422), (477, 487, 457), (520, 519, 487), (589, 588, 567), (169, 168, 157), (340, 339, 311), (537, 536, 520), (590, 589, 567), (131, 130, 81), (423, 422, 406), (556, 567, 536), (111, 643, 634), (183, 182, 169), (254, 243, 232), (254, 265, 243), (296, 295, 265), (370, 360, 340), (457, 456, 442), (605, 589, 590), (627, 634, 605), (312, 311, 296), (544, 536, 537), (606, 605, 590), (142, 141, 131), (214, 182, 183), (327, 340, 312), (385, 395, 370), (568, 567, 556), (407, 406, 395), (158, 157, 142), (244, 254, 232), (407, 395, 385), (465, 457, 442), (465, 477, 457), (297, 296, 254), (371, 370, 352), (488, 477, 465), (591, 590, 568), (132, 131, 81), (458, 465, 433), (619, 627, 606), (184, 183, 169), (274, 254, 244), (396, 407, 385), (424, 423, 407), (521, 544, 537), (607, 590, 591), (607, 606, 590), (361, 352, 327), (147, 158, 142), (184, 169, 158), (194, 214, 184), (327, 312, 297), (255, 244, 214), (408, 396, 371), (489, 465, 458), (489, 488, 465), (522, 502, 488), (569, 568, 544), (112, 111, 635), (386, 371, 361), (538, 521, 527), (194, 184, 147), (522, 488, 489), (408, 424, 396), (636, 635, 619), (143, 133, 147), (133, 159, 147), (185, 194, 147), (255, 256, 274), (256, 275, 274), (275, 298, 274), (313, 386, 361), (159, 185, 147), (424, 466, 458), (607, 628, 619), (194, 203, 233), (306, 314, 313), (276, 306, 298), (397, 425, 424), (489, 503, 522), (275, 276, 298), (284, 314, 306), (314, 353, 386), (425, 466, 424), (467, 503, 489), (185, 160, 194), (223, 276, 275), (276, 284, 306), (527, 528, 538), (538, 545, 557), (133, 134, 159), (134, 160, 185), (285, 315, 314), (425, 443, 466), (443, 444, 467), (503, 528, 527), (628, 637, 636), (234, 266, 223), (266, 284, 276), (353, 372, 397), (444, 459, 467), (599, 620, 628), (266, 277, 284), (277, 285, 284), (372, 387, 425), (582, 600, 599), (600, 620, 599), (134, 135, 160), (387, 443, 425), (459, 509, 503), (135, 203, 160), (135, 148, 203), (148, 149, 203), (509, 529, 528), (558, 600, 582), (195, 224, 234), (224, 245, 234), (266, 246, 277), (299, 328, 315), (373, 398, 387), (443, 413, 444), (413, 459, 444), (529, 539, 545), (196, 224, 195), (245, 246, 266), (246, 278, 285), (278, 299, 285), (341, 354, 372), (398, 413, 443), (539, 558, 570), (620, 621, 637), (316, 341, 328), (558, 592, 600), (621, 638, 637), (224, 186, 245), (413, 468, 459), (468, 478, 509), (316, 329, 341), (373, 388, 398), (478, 510, 509), (413, 445, 468), (510, 530, 529), (601, 608, 621), (245, 225, 246), (225, 247, 278), (247, 316, 299), (478, 490, 510), (150, 186, 196), (530, 546, 539), (546, 558, 539), (247, 257, 316), (257, 329, 316), (317, 318, 354), (445, 469, 468), (469, 490, 478), (374, 414, 409), (197, 247, 225), (355, 374, 388), (608, 622, 621), (170, 188, 225), (188, 197, 225), (258, 317, 329), (374, 415, 414), (415, 434, 414), (434, 469, 445), (469, 491, 490), (491, 504, 490), (530, 531, 546), (546, 572, 571), (136, 170, 187), (197, 204, 247), (257, 258, 329), (318, 319, 373), (504, 531, 530), (547, 572, 546), (622, 639, 638), (204, 226, 257), (226, 258, 257), (531, 547, 546), (547, 548, 572), (215, 226, 204), (286, 318, 317), (362, 410, 415), (410, 460, 469), (161, 198, 197), (319, 342, 355), (492, 511, 504), (205, 286, 258), (286, 287, 318), (342, 374, 355), (416, 491, 460), (491, 479, 504), (548, 583, 572), (622, 646, 639), (235, 248, 286), (279, 342, 319), (416, 435, 479), (511, 523, 531), (547, 573, 548), (144, 215, 198), (206, 235, 205), (435, 461, 479), (523, 540, 547), (248, 279, 287), (330, 410, 362), (492, 493, 511), (493, 523, 511), (137, 206, 205), (583, 629, 622), (144, 137, 215), (199, 248, 235), (267, 330, 342), (330, 331, 410), (426, 461, 435), (602, 609, 583), (248, 120, 279), (120, 267, 279), (363, 426, 435), (461, 446, 492), (446, 493, 492), (573, 602, 583), (494, 116, 523), (609, 113, 629), (206, 199, 235), (116, 541, 540), (300, 301, 331), (171, 120, 248), (427, 118, 461), (446, 494, 493), (301, 119, 331), (118, 117, 446), (249, 268, 267), (268, 301, 300), (119, 364, 363), (542, 115, 602), (364, 118, 427)])
me_plane_000.polygons.foreach_set('material_index', [1, 1, 1, 1, 1, 1, 1, 1, 1, 1, 1, 1, 1, 1, 1, 1, 1, 1, 1, 1, 1, 1, 1, 1, 1, 1, 1, 1, 1, 1, 1, 1, 1, 1, 1, 1, 1, 1, 1, 1, 1, 1, 1, 1, 1, 1, 1, 1, 1, 1, 1, 1, 1, 1, 1, 1, 1, 1, 1, 1, 1, 1, 1, 1, 1, 1, 1, 1, 1, 1, 1, 1, 1, 1, 1, 1, 1, 1, 1, 1, 1, 1, 1, 1, 1, 1, 1, 1, 1, 1, 1, 1, 1, 1, 1, 1, 1, 1, 1, 1, 1, 1, 1, 1, 1, 1, 1, 1, 1, 1, 1, 1, 1, 1, 1, 1, 1, 1, 1, 1, 1, 1, 1, 1, 1, 1, 1, 1, 1, 1, 1, 1, 1, 1, 1, 1, 1, 1, 1, 1, 1, 1, 1, 1, 1, 1, 1, 1, 1, 1, 1, 1, 1, 1, 1, 1, 1, 1, 1, 1, 1, 1, 1, 1, 1, 1, 1, 1, 1, 1, 1, 1, 1, 1, 1, 1, 1, 1, 1, 1, 1, 1, 1, 1, 1, 1, 1, 1, 1, 1, 1, 1, 1, 1, 1, 1, 1, 1, 1, 1, 1, 1, 1, 1, 1, 1, 1, 1, 1, 1, 1, 1, 1, 1, 1, 1, 1, 1, 1, 1, 1, 1, 1, 1, 1, 1, 1, 1, 1, 1, 1, 1, 1, 1, 1, 1, 1, 1, 1, 1, 1, 1, 1, 1, 1, 1, 1, 1, 1, 1, 1, 1, 1, 1, 1, 1, 1, 1, 1, 1, 1, 1, 1, 1, 1, 1, 1, 1, 1, 1, 1, 1, 1, 1, 1, 1, 1, 1, 1, 1, 1, 1, 1, 1, 1, 1, 1, 1, 1, 1, 1, 1, 1, 1, 1, 1, 1, 1, 1, 1, 1, 1, 1, 1, 1, 1, 1, 1, 1, 1, 1, 1, 1, 1, 1, 1, 1, 1, 1, 1, 1, 1, 1, 1, 1, 1, 1, 1, 1, 1, 1, 1, 1, 1, 1, 1, 1, 1, 1, 1, 1, 1, 1, 1, 1, 1, 1, 1, 1, 1, 1, 1, 1, 1, 1, 1, 1, 1, 1, 1, 1, 1, 1, 1, 1, 1, 1, 1, 1, 1, 1, 1, 1, 1, 1, 1, 1, 1, 1, 1, 1, 1, 1, 1, 1, 1, 1, 1, 1, 1, 1, 1, 1, 1, 1, 1, 1, 1, 1, 1, 1, 1, 1, 1, 1, 1, 1, 1, 1, 1, 1, 1, 1, 1, 1, 1, 1, 1, 1, 1, 1, 1, 1, 1, 1, 1, 1, 1, 1, 1, 1, 1, 1, 1, 1, 1, 1, 1, 1, 1, 1, 1, 1, 1, 1, 1, 1, 1, 1, 1, 1, 1, 1, 1, 1, 1, 1, 1, 1, 1, 1, 1, 1, 1, 1, 1, 1, 1, 1, 1, 1, 1, 1, 1, 1, 1, 1, 1, 1, 1, 1, 1, 1, 1, 1, 1, 1, 1, 1, 1, 1, 1, 1, 1, 1, 1, 1, 1, 1, 1, 1, 1, 1, 1, 1, 1, 1, 1, 1, 1, 1, 1, 1, 1, 1, 1, 1, 1, 1, 1, 1, 1, 1, 1, 1, 1, 1, 1, 1, 1, 1, 1, 1, 1, 1, 1, 1, 1, 1, 1, 1, 1, 1, 1, 1, 1, 1, 1, 1, 1, 1, 1, 1, 1, 1, 1, 1, 1, 1, 1, 1, 1, 1, 1, 1, 1, 1, 1, 1, 1, 1, 1, 1, 1, 1, 1, 1, 1, 1, 1, 1, 1, 1, 1, 1, 1, 1, 1, 1, 1, 1, 1, 1, 1, 1, 1, 1, 1, 1, 1, 1, 1, 1, 1, 1, 1, 1, 1, 1, 1, 1, 1, 1, 1, 1, 1, 1, 1, 1, 1, 1, 1, 1, 1, 1, 1, 1, 1, 1, 1, 1, 1, 1, 1, 1, 1, 1, 1, 1, 1, 1, 1, 1, 1, 1, 1, 1, 1, 1, 1, 1, 1, 1, 1, 1, 1, 1, 1, 1, 1, 1, 1, 1, 1, 1, 1, 1, 1, 1, 1, 1, 1, 1, 1, 1, 1, 1, 1, 1, 1, 1, 1, 1, 1, 1, 1, 1, 1, 1, 1, 1, 1, 1, 1, 1, 1, 1, 1, 1, 1, 1, 1, 1, 1, 1, 1, 1, 1, 1, 1, 1, 1, 1, 1, 1, 1, 1, 1, 1, 1, 1, 1, 1, 1, 1, 1, 1, 1, 1, 1, 1, 1, 1, 1, 1, 1, 1, 1, 1, 1, 1, 1, 1, 1, 1, 1, 1, 1, 1, 1, 1, 1, 1, 1, 1, 1, 1, 1, 1, 1, 1, 1, 1, 1, 1, 1, 1, 1, 1, 1, 1, 1, 1, 1, 1, 1, 1, 1, 1, 1, 1, 1, 1, 1, 1, 1, 1, 1, 1, 1, 1, 1, 1, 1, 1, 1, 1, 1, 1, 1, 1, 1, 1, 1, 1, 1, 1, 1, 1, 1, 1, 1, 1, 1, 1, 1, 1, 1, 1, 1, 1, 1, 1, 1, 1, 1, 1, 1, 1, 1, 1, 1, 1, 1, 1, 1, 1, 1, 1, 1, 1, 1, 1, 1, 1, 1, 1, 1, 1, 1, 1, 1, 1, 1, 1, 1, 1, 1, 1, 1, 1, 1, 1, 1, 1, 1, 1, 1, 1, 1, 1, 1, 1, 1, 1, 1, 1, 1, 1, 1, 1, 1, 1, 1, 1, 1, 1, 1, 1, 1, 1, 1, 1, 1, 1, 1, 1, 1, 1, 1, 1, 1, 1, 1, 1, 1, 1, 1, 1, 1, 1, 1, 1, 1, 1, 1, 1, 1, 1, 1, 1, 1, 1, 1, 1, 1, 1, 1, 1, 1, 1, 1, 1, 1, 1, 1, 1, 1, 1, 1, 1, 1, 1, 1, 1, 1, 1, 1, 1, 1, 1, 1, 1, 1, 1, 1, 1, 1, 1, 1, 1, 1, 1, 1, 1, 1, 1, 1, 1, 1, 1, 1, 1, 1, 1, 1, 1, 1, 1, 1, 1, 1, 1, 1, 1, 1, 1, 1, 1, 1, 1, 1, 1, 1, 1, 1, 1, 1, 1, 1, 1, 1, 1, 1, 1, 1, 1, 1, 1, 1, 1, 1, 1, 1, 1, 1, 1, 1, 1, 1, 1, 1, 1, 1, 1, 1, 1, 1, 1, 1, 1, 1, 1, 1, 1, 1, 1, 1, 1, 1, 1, 1, 1, 1, 1, 1, 1, 1, 1, 1, 1, 1, 1, 1, 1, 1, 1, 1, 1, 1, 1, 1, 1, 1, 1, 1, 1, 1, 1, 1, 1, 1, 1, 1, 1, 1, 1, 1, 1, 1, 1, 1, 1, 1, 1, 1, 1, 1, 1, 1, 1, 1, 1, 1, 1, 1, 1, 1, 1, 1, 1, 1, 1, 1, 1, 1, 1, 1, 1, 1, 1, 1, 1, 1, 1, 1, 1, 1, 1, 1, 1, 1, 1, 1, 1, 1, 1, 1, 1, 1, 1, 1, 1, 1, 1, 1, 1, 1, 1, 1, 1, 1, 1, 1, 1, 1, 1, 1, 1, 1, 1, 1, 1, 1, 1, 1, 1, 1, 1, 1, 1, 1, 1, 1, 1, 1, 1, 1, 1, 1, 1, 1, 1, 1, 1, 1, 1, 1, 1, 1, 1, 1, 1, 1, 1, 1, 1, 1, 1, 1, 1, 1, 1, 1, 1, 1, 1, 1, 1, 1, 1, 1, 1, 1, 1, 1, 1, 1, 1, 1, 1, 1])
me_plane_000.materials.append(mat_material)
me_plane_000.materials.append(mat_material_002)
me_plane_000.use_remesh_preserve_volume = False
me_plane_000.use_remesh_preserve_attributes = False
me_plane_000.use_mirror_vertex_groups = False
me_plane_000.update()
me_plane_001 = bpy.data.meshes.new('Plane.001')
me_plane_001.from_pydata([(2.985, -0.9981, -0.003309), (-2.986, 0.9985, 0.007934), (-2.986, 0.7251, -0.001318), (-2.986, 0.5336, -0.003018), (-2.986, 0.3364, 0.001088), (-2.986, 0.1316, -0.001358), (-2.986, -0.3, -0.004102), (-2.986, -0.5884, -0.004081), (-2.986, -0.6989, 0.003178), (-2.986, -0.8917, -0.004277), (-2.986, -0.9981, 0.002279), (-2.834, -0.9981, 0.001806), (-2.627, -0.9981, -0.005244), (-2.568, -0.9981, 0.001756), (-2.404, -0.9981, 0.0001325), (-2.289, -0.9981, -0.003454), (-1.788, -0.9981, 0.004514), (-1.531, -0.9981, -0.001844), (-1.037, -0.9981, -3.533e-05), (-0.8009, -0.9981, -0.006524), (-0.4364, -0.9981, -0.003173), (-0.1993, -0.9981, -0.002816), (0.01588, -0.9981, 0.003704), (0.374, -0.9981, -0.008302), (0.9554, -0.9981, 0.002567), (1.427, -0.9981, -0.002583), (1.669, -0.9981, -0.005456), (1.927, -0.9981, -0.0005278), (2.328, -0.9981, 0.006277), (2.985, -0.8035, -0.001147), (2.985, -0.6526, -0.006308), (2.985, -0.5258, -0.0004973), (2.985, -0.2334, -0.001482), (2.985, -0.08114, 0.004826), (2.985, 0.08925, -0.003024), (2.985, 0.1842, 0.00291), (2.985, 0.3938, -0.004758), (2.985, 0.5525, 0.002373), (2.985, 0.7968, 0.00148), (2.985, 0.9985, -0.00659), (2.632, 0.9985, -0.001755), (0.6788, 0.9985, 0.006062), (0.4266, 0.9985, -0.005816), (-0.1395, 0.9985, -0.01364), (-0.337, 0.9985, 0.005032), (-0.6649, 0.9985, -0.001298), (-1.001, 0.9985, 2.344e-05), (-2.146, 0.9985, 0.002089), (-2.333, 0.9985, 0.0006924), (-2.743, 0.9985, -0.002038), (-2.899, 0.9985, 0.01157), (-2.986, -0.5051, 0.002565), (-2.903, -0.3492, -0.003023), (-2.986, -0.1936, 0.00454), (-2.986, -0.001203, 0.0003204), (-2.919, 0.2146, -0.007846), (-2.925, 0.7272, 0.001698), (-2.779, -0.738, -0.003997), (-2.883, -0.4656, -0.004619), (-2.821, -0.2407, -0.004996), (-2.8, 0.1826, 0.003841), (-2.797, 0.2853, 0.004222), (-2.826, 0.4754, 0.005588), (-2.913, 0.906, 0.016), (-2.81, -0.8612, -0.01063), (-2.657, -0.2294, 0.009138), (-2.812, -0.03017, 0.003049), (-2.799, 0.07158, 0.01798), (-2.898, 0.3546, -0.00495), (-2.808, 0.7267, -0.004378), (-2.829, 0.8558, -0.002209), (-2.694, -0.8066, 0.003541), (-2.733, -0.6668, 0.006793), (-2.746, -0.5604, 0.005473), (-2.683, -0.1252, 0.0008696), (-2.658, 0.4605, -0.008483), (-2.697, 0.6624, 0.006567), (-2.607, -0.746, 0.007198), (-2.604, -0.6433, 0.007386), (-2.687, -0.352, -0.0104), (-2.68, 0.0009, -0.01202), (-2.659, 0.07501, -0.003473), (-2.705, 0.1719, 0.001206), (-2.657, 0.3438, -0.006352), (-2.741, 0.5835, 0.003947), (-2.568, 0.7474, 0.001635), (-2.678, 0.9331, -0.004287), (-2.678, -0.4506, -0.001865), (-2.592, 0.1759, 0.0005684), (-2.57, -0.8606, -0.001024), (-2.464, -0.7727, 0.0008887), (-2.546, -0.3467, 0.005656), (-2.57, -0.1215, -0.005265), (-2.528, 0.3152, 0.008984), (-2.537, 0.5031, 6.904e-05), (-2.577, 0.8554, 0.006382), (-2.483, -0.6972, -0.007996), (-2.572, -0.5614, -0.001849), (-2.513, -0.006708, 0.0002928), (-2.532, 0.4035, 0.009143), (-2.486, 0.5849, -0.006862), (-2.519, 0.6687, -0.01442), (-2.552, 0.9985, -0.006758), (-2.405, -0.8406, -0.00419), (-2.446, -0.366, -0.008765), (-2.457, 0.1733, -0.006606), (-2.418, 0.2572, 0.001917), (-2.38, -0.5361, -0.01028), (-2.387, -0.4481, -0.005508), (-2.458, -0.2468, -0.001155), (-2.368, -0.2011, 0.0045), (-2.369, 0.04981, 0.00477), (-2.354, 0.6178, -0.005902), (-2.441, 0.7641, 0.001938), (-2.42, 0.905, 0.01655), (-2.353, -0.673, -0.0001358), (-2.341, -0.04513, 0.00422), (-2.283, 0.5631, -0.0007444), (-2.222, 0.6525, 0.01058), (-2.315, 0.7371, 0.00035), (-2.268, -0.8422, -0.003334), (-2.306, -0.7173, 0.008031), (-2.317, -0.311, 0.001682), (-2.237, -0.1182, 0.008114), (-2.202, 0.09806, -0.005136), (-2.221, 0.2523, -0.0002793), (-2.349, 0.3846, 0.001027), (-2.262, 0.4526, -0.004339), (-2.328, -0.9347, -0.004249), (-2.182, -0.7788, -0.009971), (-2.188, -0.6358, 0.008249), (-2.26, -0.5333, 0.004684), (-2.191, 0.7524, -0.0008319), (-2.208, 0.9064, -0.006876), (-2.093, -0.5195, 0.0124), (-2.186, -0.3601, -0.007981), (-2.119, 0.548, 0.000591), (-2.067, 0.8482, 0.008136), (-2.083, -0.9981, 0.01039), (-2.079, -0.8582, 0.006936), (-2.055, -0.7227, 0.005649), (-2.089, -0.4036, 0.005031), (-2.11, 0.1063, 0.002411), (-2.096, 0.6565, 0.004438), (-2.133, -0.2515, -0.004738), (-2.075, -0.1651, -0.009693), (-2.084, 0.2717, 0.01309), (-2.046, 0.3898, 0.005257), (-1.919, 0.5973, 0.008724), (-1.989, 0.8718, -0.001742), (-1.963, -0.7015, -0.007721), (-2.023, -0.5981, 0.01469), (-1.962, -0.446, -0.01128), (-2.005, -0.3103, 0.003348), (-2.082, -0.05822, 0.006343), (-1.99, 0.07516, -0.005856), (-1.932, 0.2522, -0.007939), (-2.007, 0.5236, -0.001917), (-1.962, 0.7073, -0.003213), (-1.928, 0.9985, 0.0005204), (-1.947, -0.9981, 0.0002686), (-1.899, -0.768, -0.01446), (-1.878, -0.5812, 0.003808), (-1.82, 0.06732, 0.002591), (-1.861, 0.9556, 0.0112), (-1.807, -0.8685, 0.001895), (-1.779, -0.7133, 0.001054), (-1.747, -0.575, 0.01089), (-1.81, -0.4491, -0.00327), (-1.851, -0.3261, 0.009761), (-1.814, -0.2425, 0.006849), (-1.801, 0.3081, -0.003672), (-1.851, 0.4487, 0.01415), (-1.879, 0.7602, -0.004833), (-1.815, -0.1403, -0.0104), (-1.8, 0.1903, 0.007156), (-1.908, 0.3397, -0.001171), (-1.658, 0.4647, -0.006729), (-1.796, 0.8552, -0.002349), (-1.664, -0.932, -0.01099), (-1.719, -0.4484, -0.006906), (-1.714, -0.3319, -0.002682), (-1.772, -0.05358, -0.004934), (-1.743, 0.1054, 0.01343), (-1.714, 0.6349, -0.004146), (-1.704, 0.7798, 0.001183), (-1.727, 0.9335, 0.01052), (-1.676, -0.7769, -0.00336), (-1.679, -0.2184, -0.005903), (-1.697, -0.1394, -0.01735), (-1.682, 0.0297, 0.002265), (-1.565, 0.2377, -0.007101), (-1.689, 0.3657, -0.00459), (-1.525, -0.7472, 0.0008976), (-1.559, -0.209, -0.0004142), (-1.63, 0.9985, -0.004302), (-1.51, -0.8454, 0.003689), (-1.531, -0.619, -0.001214), (-1.57, -0.4771, 0.005814), (-1.573, -0.3216, 0.01161), (-1.552, -0.05978, -0.0006755), (-1.529, 0.1148, 0.01355), (-1.56, 0.6042, -0.006341), (-1.555, 0.7182, -0.002576), (-1.54, 0.8048, -0.01069), (-1.539, 0.9155, -0.00674), (-1.418, -0.5344, -0.004609), (-1.457, -0.1922, -0.01508), (-1.332, -0.9012, 0.002288), (-1.35, -0.434, -0.01788), (-1.452, -0.3149, -0.002324), (-1.414, 0.1701, 0.003968), (-1.565, 0.4125, 0.0004843), (-1.446, 0.4598, -0.003278), (-1.446, 0.5584, 0.001671), (-1.44, 0.745, 0.0124), (-1.427, 0.8779, -0.003897), (-1.413, 0.9985, -0.00459), (-1.358, -0.7082, 0.009755), (-1.407, 0.02763, -0.006655), (-1.441, 0.3155, 0.007812), (-1.231, 0.3786, 0.00535), (-1.335, 0.9231, -0.0145), (-1.383, -0.9981, -0.005916), (-1.331, -0.3805, -0.01181), (-1.297, -0.1466, 0.004218), (-1.402, -0.07817, -0.008565), (-1.311, 0.4917, 0.004829), (-1.295, 0.5756, 0.01462), (-1.311, 0.6998, 0.00362), (-1.226, -0.8911, -0.002575), (-1.299, -0.6264, 4.874e-06), (-1.301, -0.2557, -0.003938), (-1.232, 0.8027, 0.001646), (-1.154, -0.9981, 0.009271), (-1.115, -0.7987, -0.0001153), (-1.206, -0.5959, 0.008752), (-1.253, 0.06281, -0.00778), (-1.184, 0.5037, -0.007235), (-1.208, 0.6845, -0.007452), (-1.149, 0.8542, -0.003991), (-1.148, 0.9383, 0.004204), (-1.181, -0.7506, -0.007279), (-1.152, -0.318, 0.004168), (-1.06, -0.2366, 0.008027), (-1.053, -0.04834, 0.01577), (-1.217, 0.1583, -0.01721), (-1.185, 0.2335, -0.002378), (-1.103, 0.3124, -0.002195), (-1.176, 0.5875, 0.001846), (-1.057, 0.869, 0.006944), (-1.176, 0.9985, 0.002523), (-1.079, -0.6295, 0.003088), (-1.181, -0.4831, 0.009697), (-1.133, -0.08533, 0.01981), (-1.082, 0.09128, 0.003543), (-1.112, 0.4605, -0.0005815), (-0.9964, 0.6752, -0.009301), (-0.9076, -0.7139, -0.002363), (-1.029, -0.3738, 0.001066), (-0.9738, 0.4367, -0.007651), (-1.052, -0.883, -0.002281), (-0.8794, -0.4518, 0.0006847), (-0.9433, -0.2449, -0.005122), (-0.967, -0.1019, 0.002364), (-0.9768, 0.05143, -0.007063), (-1.007, 0.2101, 0.005026), (-0.9982, 0.5683, 0.005106), (-1.025, 0.7511, 4.233e-05), (-0.9595, -0.9155, 0.001433), (-0.8384, -0.769, 0.00617), (-0.9135, -0.5453, -0.004863), (-0.804, -0.1479, 0.001571), (-0.8428, 0.2141, 0.003266), (-0.9543, 0.3653, -7.381e-05), (-0.9249, 0.5003, 0.005593), (-0.8188, 0.7851, -0.003061), (-0.9577, 0.9389, 0.009228), (-0.8221, 0.6639, -0.006534), (-0.7238, -0.8362, 0.001267), (-0.7692, -0.4296, 0.001771), (-0.7775, -0.2972, 0.003377), (-0.735, -0.198, -0.00297), (-0.7747, 0.03376, 0.006349), (-0.7394, 0.6926, 0.008043), (-0.729, -0.6949, -0.002248), (-0.727, -0.5976, -0.0075), (-0.7056, -0.0241, -0.005421), (-0.6916, 0.1477, -0.005489), (-0.6382, 0.5229, -0.003551), (-0.7643, 0.5755, -0.005404), (-0.7916, 0.9131, -0.00338), (-0.6457, -0.9418, 0.006719), (-0.6476, -0.812, -0.002695), (-0.5994, -0.6298, -0.01549), (-0.6238, -0.4632, -0.006285), (-0.6508, -0.1734, 0.002519), (-0.7651, 0.4048, 0.009856), (-0.6253, 0.7887, -0.01246), (-0.5673, -0.2332, -0.0005873), (-0.5636, -0.003123, -0.003655), (-0.5279, 0.1286, 0.0073), (-0.6754, 0.322, 0.0003626), (-0.5964, 0.5892, -0.008728), (-0.5708, 0.701, -0.002026), (-0.6023, 0.9505, 0.006645), (-0.514, -0.6875, -0.001007), (-0.4847, -0.4988, 5.907e-06), (-0.5822, -0.3691, -0.002044), (-0.5283, 0.2629, -0.001057), (-0.5606, 0.3903, -0.009165), (-0.4657, -0.1194, 0.006502), (-0.4283, 0.7449, 0.006696), (-0.464, 0.8399, 0.004829), (-0.4822, -0.8846, -0.001378), (-0.4481, -0.8209, -0.001058), (-0.3412, -0.6111, 0.00112), (-0.4268, -0.4079, -0.001703), (-0.4037, -0.3195, -0.006757), (-0.3356, -0.0005383, 0.008664), (-0.4271, 0.3876, -0.002223), (-0.4526, 0.5312, 0.00142), (-0.2976, -0.6645, 0.001642), (-0.3114, -0.4001, 0.02003), (-0.4393, 0.6422, 0.006184), (-0.2799, -0.8405, -0.006003), (-0.3199, -0.4916, 0.00832), (-0.3242, -0.1803, -0.008352), (-0.3798, 0.2231, -0.004809), (-0.3289, 0.832, -0.008564), (-0.359, 0.9541, 0.01293), (-0.2636, -0.5583, -0.008348), (-0.3123, -0.2734, -0.007417), (-0.1836, -0.2429, 0.00232), (-0.3143, 0.3706, -0.007072), (-0.3522, 0.4549, 0.00207), (-0.2908, 0.555, 0.0004913), (-0.1837, 0.9251, -0.004971), (-0.1697, -0.7217, -0.0005003), (-0.1568, -0.516, -0.007627), (-0.2143, -0.3609, 0.007028), (-0.159, -0.1287, -0.01124), (-0.2284, 0.01376, -0.0003374), (-0.2746, 0.1282, 0.006991), (-0.1325, 0.3385, 0.009408), (-0.1957, -0.8786, -0.01014), (-0.08496, -0.5525, 0.005321), (-0.0875, -0.1299, 0.0002403), (-0.09854, 0.2267, 0.01441), (-0.1169, 0.5689, 0.002592), (-0.1552, 0.7856, 0.00962), (-0.02664, -0.05231, 0.006024), (-0.16, 0.7122, 0.00456), (-0.06802, 0.8635, 0.005431), (-0.03938, -0.6696, -0.002696), (-0.004334, -0.5726, 0.01181), (-0.0659, 0.03078, -0.01089), (0.008454, 0.3261, -0.003699), (-0.1033, 0.4693, -0.003541), (-0.009653, 0.6489, -0.01254), (0.05352, -0.8433, 0.0107), (-0.0357, -0.417, -0.0006514), (0.001512, -0.2976, 0.002733), (0.0694, -0.1974, -0.004693), (0.1204, -0.1372, 0.003826), (0.07746, 0.1671, -0.006163), (0.04555, 0.9985, 0.006306), (0.02743, -0.7437, 0.004229), (0.07568, -0.666, 0.002657), (0.1541, 0.3159, 0.002932), (0.08286, 0.6513, -0.01789), (0.1541, 0.7708, -0.007669), (0.1955, -0.8866, 0.01893), (0.07282, -0.4778, -0.01136), (0.1967, -0.3901, -0.01599), (0.2343, -0.311, -0.0004275), (0.1486, 0.03958, 0.004108), (0.1881, 0.1481, -0.0007054), (0.1379, 0.4514, 0.001504), (0.1047, 0.8954, 0.0115), (0.1773, 0.9985, -0.003955), (0.2012, -0.747, -0.004094), (0.2513, -0.5994, -0.004948), (0.2058, -0.1391, 0.009383), (0.2127, 0.6939, -0.003376), (0.3315, -0.4686, 0.007059), (0.2658, -0.08883, 0.003694), (0.3044, 0.0246, -0.002831), (0.2785, 0.6437, -0.007615), (0.293, 0.9985, 0.001755), (0.3104, -0.7936, 0.009341), (0.3678, -0.3176, -0.008402), (0.4088, 0.1362, 0.001698), (0.3309, 0.4301, 0.004664), (0.4711, -0.9364, -0.001958), (0.3264, -0.8655, 0.006598), (0.3432, -0.587, 0.007683), (0.482, -0.361, -0.003395), (0.3752, -0.171, -0.001285), (0.4044, -0.04405, 0.01552), (0.2883, 0.1694, -0.007573), (0.3296, 0.2663, 0.0008562), (0.4298, 0.352, -0.007395), (0.4653, 0.7128, 0.0006457), (0.5161, -0.8101, 0.004198), (0.3381, -0.6767, 0.002419), (0.4815, -0.2858, -0.004976), (0.4495, 0.5109, -7.908e-05), (0.3915, 0.6636, 0.007878), (0.5418, -0.1126, 0.001944), (0.604, -0.03076, -0.01482), (0.5428, 0.3071, -0.0007663), (0.5546, 0.4189, -0.00297), (0.3488, 0.8486, 0.008787), (0.5263, -0.5629, -0.002318), (0.6648, -0.2321, 0.01605), (0.6074, 0.04643, -0.01128), (0.6529, 0.186, 0.004696), (0.649, 0.2875, -0.008453), (0.5473, 0.9465, 0.007843), (0.71, -0.9981, 0.001754), (0.6011, -0.7031, -0.01337), (0.6371, -0.1778, 0.007379), (0.6629, 0.5897, 0.0009441), (0.7054, -0.8956, 0.004551), (0.6762, -0.3851, 0.004422), (0.6736, 0.462, -0.005133), (0.7083, 0.8075, -0.01054), (0.8735, -0.8387, 0.006218), (0.7038, -0.4678, 0.002034), (0.8255, -0.3383, 0.001308), (0.7665, -0.2524, -0.002785), (0.783, -0.1601, -0.005635), (0.7471, -0.03668, 0.001714), (0.744, 0.1748, 0.01459), (0.7039, 0.6874, 0.006613), (0.7787, 0.8808, -0.01109), (0.803, 0.9985, -0.00632), (0.7748, -0.7271, -0.00217), (0.8141, -0.6228, -0.003704), (0.7474, 0.07632, 0.0007287), (0.7861, 0.3083, -0.00933), (0.7453, 0.5544, 0.00451), (0.8085, 0.6801, 0.0126), (0.8624, 0.802, 0.008034), (0.8522, -0.9283, 0.009798), (0.9191, -0.7359, 0.007664), (0.9083, -0.3808, -0.01169), (0.895, -0.2203, -4.343e-05), (0.9119, -0.1064, -0.007664), (0.8516, 0.47, -0.01164), (0.8539, -0.5285, -0.007118), (0.9746, 0.05806, -0.002298), (0.9055, 0.209, 0.001599), (0.9268, -0.6172, 0.007907), (1.061, 0.03639, 0.002747), (0.9504, 0.6165, 0.002843), (0.963, 0.753, -0.001359), (0.9517, 0.8861, -0.0006642), (1.042, -0.9041, -0.01481), (1.069, -0.7323, -0.007693), (1.088, -0.4911, 0.006223), (1.06, -0.3492, -0.005738), (1.073, -0.2568, 0.003426), (1.066, -0.07424, 0.004533), (0.9816, 0.3583, 0.00512), (1.028, 0.5332, 0.002032), (1.154, -0.8245, 0.00623), (1.09, -0.6285, 0.008257), (1.192, -0.5078, -0.001479), (1.089, 0.2039, -0.005919), (1.093, 0.2921, 0.0009781), (1.113, 0.6261, 0.00526), (1.122, 0.8642, -0.004732), (1.012, 0.9985, 0.002043), (1.225, -0.9981, 0.0002761), (1.231, -0.4284, -0.01158), (1.192, 0.03133, -0.00277), (1.271, 0.16, 0.005849), (1.246, 0.3402, -0.01311), (1.202, 0.4414, -0.004575), (1.15, 0.7931, -0.004364), (1.21, -0.9088, 0.005289), (1.186, -0.7455, -0.001926), (1.172, -0.2433, -0.002568), (1.182, 0.7168, -0.005597), (1.268, 0.9156, -0.00802), (1.322, -0.9612, -0.008773), (1.308, -0.666, 0.01055), (1.317, 0.2543, -0.003788), (1.288, 0.4624, 0.006122), (1.234, 0.572, 0.003744), (1.279, 0.7811, -0.001048), (1.34, -0.5556, 0.007008), (1.337, -0.2457, -0.001758), (1.237, -0.09058, 0.005734), (1.347, -0.01866, 0.01523), (1.355, 0.6159, -0.002538), (1.272, 0.9985, -0.001478), (1.351, -0.8032, 0.003507), (1.357, -0.1404, 0.00514), (1.472, 0.1412, -0.008372), (1.381, 0.2029, 0.009767), (1.431, 0.3338, 0.004099), (1.349, 0.6987, 0.009133), (1.382, 0.9003, 0.001524), (1.534, -0.9282, -0.000152), (1.486, -0.8305, -0.007069), (1.432, -0.6649, -0.004247), (1.375, -0.3394, -0.001119), (1.495, 0.5924, -0.007341), (1.425, 0.7546, 0.001545), (1.569, -0.6977, 2.302e-07), (1.554, -0.6197, 0.001879), (1.51, -0.209, 0.0002796), (1.558, -0.1202, -0.006889), (1.452, 0.4133, 0.008593), (1.555, 0.7125, -0.01111), (1.629, 0.8007, 0.004415), (1.601, -0.7815, -0.01403), (1.431, -0.5267, -0.003123), (1.53, -0.4136, 0.01682), (1.586, 0.08856, -0.006229), (1.533, 0.2597, 0.0008205), (1.582, 0.5166, 0.001742), (1.677, 0.6549, 0.001823), (1.521, 0.838, 0.008825), (1.668, -0.856, -0.01514), (1.695, -0.4278, 0.0002963), (1.685, -0.09147, 0.006081), (1.677, 0.2716, -0.007689), (1.806, -0.6714, 0.002635), (1.772, 0.04135, 0.0001911), (1.674, 0.5534, -0.003519), (1.82, 0.8495, 0.002543), (1.782, 0.9118, 0.00873), (1.663, 0.9985, -0.005478), (1.672, -0.6134, -0.00909), (1.794, -0.3706, 0.004434), (1.711, -0.2938, 0.00421), (1.802, -0.1195, -0.006205), (1.777, 0.1911, 0.000455), (1.799, 0.6141, -0.01281), (1.761, 0.8015, -0.00298), (1.798, -0.9017, -0.0009613), (1.803, -0.7614, 0.004196), (1.901, -0.5296, 0.01138), (1.9, -0.198, -0.007851), (1.69, 0.4089, 0.01683), (1.869, -0.8611, 0.00578), (1.907, -0.6228, 0.00289), (1.91, -0.425, 0.006153), (1.861, -0.2995, -0.01393), (1.932, -0.1473, -0.008588), (1.872, -0.01764, -0.005018), (1.925, 0.4589, 0.005527), (1.894, 0.6961, -0.002408), (1.882, 0.9985, 0.004092), (1.958, -0.7372, 0.003733), (1.906, 0.1659, -0.01545), (1.949, 0.3082, -0.0009679), (2.017, -0.698, -0.008522), (2.049, -0.5735, -0.01034), (1.998, -0.4178, -0.001514), (1.998, -0.06737, 0.01), (1.931, 0.06383, -0.007764), (2.103, 0.1604, -0.002187), (1.877, 0.5672, -0.005647), (1.999, 0.6403, -0.003484), (2.002, 0.8283, 0.01557), (2.034, 0.9237, 0.003041), (2.128, -0.9082, -0.009345), (2.047, -0.3552, 0.008998), (2.056, -0.2847, 0.005543), (2.043, 0.477, -0.001128), (1.989, -0.8768, 0.009407), (2.121, -0.676, -0.002656), (2.109, -0.1593, 0.01115), (2.155, -0.03011, 0.009755), (2.072, 0.05274, -0.006553), (2.213, 0.3755, 0.01244), (2.071, 0.3552, 0.006124), (2.108, 0.7006, -0.01087), (2.096, 0.9985, -0.005327), (2.11, -0.9981, -0.003948), (2.23, -0.7419, -0.002233), (2.181, -0.5103, -0.004517), (2.205, -0.3581, -0.004144), (2.201, -0.258, 0.008195), (2.201, 0.5367, 0.004343), (2.27, 0.5774, -0.006048), (2.1, 0.8235, 0.005499), (2.272, 0.9427, 0.007597), (2.231, -0.8724, -0.006127), (2.22, -0.07469, 0.001192), (2.242, 0.2076, -0.007949), (2.355, -0.8233, 0.002275), (2.287, -0.6521, 0.01046), (2.291, -0.4699, 0.003169), (2.375, -0.1061, -0.001394), (2.248, 0.05034, 0.00225), (2.345, 0.5309, -0.0117), (2.334, 0.7113, -0.01314), (2.286, 0.8366, 0.00687), (2.38, -0.52, -0.001272), (2.277, -0.2249, -0.002489), (2.326, 0.01038, -0.00595), (2.382, 0.3019, 0.01257), (2.263, 0.4314, 0.004118), (2.416, 0.4924, -0.003692), (2.459, -0.9981, -0.001769), (2.453, -0.3585, -0.01135), (2.45, 0.1178, -5.374e-05), (2.371, 0.195, 0.007438), (2.433, 0.6197, -0.01458), (2.357, 0.9985, 0.001869), (2.489, -0.9052, 0.004849), (2.452, -0.7241, -0.002778), (2.521, -0.6354, -0.002144), (2.497, -0.5406, -0.001063), (2.435, -0.02123, -0.001468), (2.59, 0.1004, 0.004896), (2.465, 0.4194, -0.01083), (2.656, -0.7231, -0.01037), (2.614, -0.5548, 0.007748), (2.562, -0.1972, 0.0002869), (2.566, -0.07178, -0.001545), (2.611, 0.2596, -0.007533), (2.478, 0.2938, -0.0006785), (2.521, 0.5834, 0.006752), (2.443, 0.7762, -0.003998), (2.424, 0.8881, -0.003878), (2.569, -0.4155, -0.001861), (2.614, -0.3187, -0.008945), (2.62, 0.4263, -0.008524), (2.647, -0.9096, -0.001661), (2.644, -0.7909, 0.0004491), (2.641, 0.753, 0.01052), (2.627, 0.8788, 0.001702), (2.695, -0.6245, 0.0008942), (2.675, -0.001983, -0.009159), (2.713, 0.2203, 0.001114), (2.742, 0.3191, -0.005723), (2.602, 0.6586, 0.01005), (2.753, 0.8284, -0.01029), (2.777, 0.9068, -0.004812), (2.803, -0.879, 0.004765), (2.799, -0.7302, 0.002409), (2.756, -0.4631, -0.00566), (2.697, -0.242, -2.066e-05), (2.689, -0.1187, -0.01468), (2.84, -0.05117, -0.001646), (2.708, 0.09162, 0.008348), (2.723, 0.5707, 0.009074), (2.865, 0.6954, -0.004198), (2.985, -0.3421, 0.0008567), (2.725, 0.4832, -0.0001587), (2.875, 0.8289, -0.001521), (2.823, 0.9985, 0.008905), (2.902, -0.9981, -0.002518), (2.887, -0.9051, -0.007349), (2.919, -0.6988, -0.01014), (2.867, -0.5841, 0.007077), (2.84, -0.5067, 0.004202), (2.824, -0.3744, 0.008419), (2.917, -0.1513, 0.006621), (2.927, 0.01003, 0.007807), (2.855, 0.2504, 0.00687), (2.88, 0.5802, 0.0102)], [], [(86, 102, 49), (164, 195, 159), (305, 44, 45), (330, 43, 44), (419, 41, 42), (658, 40, 645), (11, 9, 10), (52, 6, 51), (67, 5, 54), (5, 55, 4), (2, 56, 1), (73, 58, 51), (66, 54, 53), (5, 60, 55), (60, 68, 55), (56, 70, 63), (64, 57, 8), (57, 72, 8), (52, 59, 53), (53, 74, 66), (60, 61, 68), (84, 69, 3), (3, 69, 56), (58, 87, 52), (79, 59, 52), (66, 80, 67), (61, 83, 68), (75, 84, 62), (12, 64, 11), (74, 80, 66), (80, 81, 67), (81, 82, 67), (60, 83, 61), (75, 68, 83), (95, 70, 69), (86, 49, 70), (12, 89, 64), (89, 71, 64), (71, 77, 72), (78, 73, 72), (87, 91, 79), (82, 88, 83), (94, 84, 75), (76, 85, 69), (13, 89, 12), (98, 81, 80), (88, 82, 81), (88, 93, 83), (76, 101, 85), (95, 102, 86), (96, 78, 77), (91, 109, 65), (109, 74, 65), (98, 80, 92), (98, 111, 88), (94, 100, 84), (100, 101, 84), (113, 95, 85), (128, 89, 14), (108, 91, 97), (105, 106, 93), (95, 114, 102), (90, 121, 96), (115, 97, 96), (109, 110, 92), (92, 116, 98), (126, 93, 106), (93, 126, 99), (94, 112, 100), (112, 101, 100), (120, 90, 103), (131, 108, 107), (122, 104, 108), (104, 122, 109), (94, 117, 112), (113, 133, 114), (128, 120, 103), (120, 121, 90), (115, 130, 107), (122, 110, 109), (110, 123, 116), (116, 124, 111), (111, 125, 105), (125, 106, 105), (125, 126, 106), (118, 119, 112), (122, 144, 110), (147, 126, 125), (132, 119, 118), (128, 129, 120), (121, 129, 130), (131, 141, 135), (145, 123, 144), (123, 154, 124), (142, 125, 124), (127, 136, 117), (136, 118, 117), (143, 132, 118), (132, 137, 133), (133, 47, 48), (15, 139, 128), (128, 139, 129), (140, 130, 129), (141, 153, 135), (135, 153, 144), (155, 142, 154), (148, 143, 136), (143, 173, 137), (160, 139, 138), (161, 140, 139), (140, 150, 151), (152, 141, 134), (143, 158, 173), (149, 47, 137), (160, 161, 139), (150, 162, 151), (169, 153, 152), (153, 170, 144), (174, 145, 144), (145, 174, 154), (147, 172, 157), (160, 165, 161), (162, 168, 152), (182, 155, 154), (155, 175, 156), (171, 176, 156), (176, 172, 147), (172, 148, 157), (165, 166, 161), (166, 162, 161), (168, 169, 152), (175, 171, 156), (172, 184, 148), (184, 158, 148), (16, 179, 165), (169, 188, 170), (188, 174, 170), (190, 163, 182), (163, 183, 175), (176, 192, 172), (172, 177, 184), (165, 179, 187), (166, 193, 167), (197, 168, 167), (188, 189, 174), (174, 189, 182), (191, 192, 171), (192, 176, 171), (192, 177, 172), (177, 202, 184), (204, 178, 185), (178, 205, 186), (17, 179, 16), (196, 187, 179), (193, 166, 187), (197, 167, 193), (181, 194, 188), (200, 190, 182), (190, 201, 183), (201, 175, 183), (175, 201, 191), (198, 199, 181), (189, 194, 200), (220, 177, 192), (184, 203, 185), (211, 192, 191), (177, 214, 202), (193, 218, 197), (197, 206, 198), (209, 199, 198), (210, 194, 199), (200, 219, 201), (203, 215, 204), (204, 216, 205), (210, 232, 207), (225, 226, 207), (214, 229, 215), (222, 217, 216), (208, 218, 196), (231, 206, 218), (224, 210, 209), (219, 237, 211), (212, 221, 213), (213, 227, 214), (233, 216, 215), (223, 230, 208), (208, 242, 218), (242, 231, 218), (224, 232, 210), (226, 237, 219), (246, 247, 220), (241, 217, 222), (231, 253, 209), (253, 224, 209), (253, 243, 224), (243, 232, 224), (243, 225, 232), (225, 254, 226), (226, 254, 237), (247, 248, 220), (238, 227, 221), (227, 249, 228), (233, 241, 222), (230, 235, 242), (244, 225, 243), (237, 255, 246), (256, 238, 221), (261, 235, 234), (242, 252, 236), (221, 248, 256), (256, 249, 238), (249, 267, 239), (250, 241, 240), (250, 251, 241), (252, 271, 236), (271, 253, 236), (266, 246, 255), (266, 247, 246), (248, 260, 256), (267, 249, 256), (18, 269, 261), (235, 258, 252), (271, 262, 253), (259, 263, 244), (244, 264, 254), (254, 264, 245), (265, 255, 245), (260, 275, 256), (268, 277, 250), (250, 277, 46), (279, 261, 269), (261, 270, 258), (263, 272, 264), (273, 266, 265), (266, 273, 248), (273, 274, 248), (257, 276, 268), (19, 269, 18), (279, 270, 261), (297, 275, 274), (267, 278, 257), (278, 276, 257), (286, 271, 258), (271, 286, 262), (263, 282, 272), (273, 302, 274), (284, 276, 278), (292, 279, 19), (279, 293, 270), (285, 258, 270), (289, 290, 275), (284, 278, 290), (286, 295, 280), (281, 296, 282), (273, 288, 302), (290, 304, 284), (304, 276, 284), (285, 294, 286), (281, 299, 296), (272, 300, 287), (287, 300, 288), (303, 290, 289), (290, 303, 304), (298, 276, 304), (276, 305, 291), (20, 292, 19), (292, 314, 293), (293, 306, 294), (310, 297, 302), (310, 289, 297), (289, 321, 303), (313, 305, 298), (306, 316, 294), (308, 318, 299), (299, 311, 300), (302, 320, 310), (320, 289, 310), (321, 324, 303), (311, 319, 300), (309, 320, 302), (314, 325, 315), (315, 322, 306), (322, 316, 306), (318, 327, 311), (343, 328, 301), (309, 334, 320), (335, 321, 320), (336, 324, 321), (20, 345, 314), (316, 326, 307), (307, 326, 317), (317, 323, 318), (313, 329, 330), (21, 345, 20), (345, 325, 314), (316, 331, 326), (323, 340, 318), (327, 342, 319), (324, 352, 329), (329, 337, 330), (315, 338, 322), (331, 339, 326), (326, 339, 323), (349, 324, 336), (352, 350, 329), (322, 346, 331), (340, 333, 332), (342, 365, 343), (328, 348, 334), (334, 358, 335), (358, 336, 335), (367, 338, 345), (362, 333, 340), (333, 347, 341), (341, 356, 342), (357, 358, 344), (347, 351, 356), (357, 344, 348), (378, 358, 357), (353, 366, 43), (355, 361, 346), (363, 347, 362), (367, 368, 354), (354, 368, 355), (373, 361, 355), (361, 375, 362), (351, 376, 356), (370, 349, 378), (370, 359, 349), (359, 370, 371), (382, 373, 368), (373, 374, 361), (376, 377, 356), (377, 365, 356), (369, 357, 365), (357, 369, 378), (380, 366, 379), (390, 360, 372), (381, 367, 360), (367, 382, 368), (383, 364, 363), (364, 383, 351), (378, 393, 370), (384, 371, 370), (381, 405, 382), (387, 376, 383), (377, 401, 369), (413, 379, 371), (379, 389, 380), (385, 391, 375), (375, 398, 383), (395, 404, 390), (385, 397, 391), (386, 399, 387), (387, 392, 400), (407, 388, 393), (404, 405, 390), (391, 406, 398), (408, 388, 407), (394, 404, 395), (405, 414, 396), (422, 398, 406), (416, 392, 399), (400, 417, 401), (401, 411, 402), (412, 407, 402), (413, 419, 42), (421, 405, 404), (422, 409, 398), (423, 408, 407), (413, 436, 419), (404, 438, 421), (429, 425, 397), (425, 406, 397), (415, 422, 406), (416, 417, 392), (426, 423, 412), (427, 413, 403), (427, 436, 413), (439, 414, 421), (424, 438, 404), (425, 431, 415), (431, 422, 415), (417, 441, 418), (442, 423, 426), (442, 435, 423), (424, 428, 438), (439, 451, 429), (430, 431, 425), (426, 450, 442), (435, 444, 427), (436, 437, 41), (428, 446, 438), (429, 447, 430), (430, 448, 431), (449, 433, 432), (440, 453, 434), (441, 465, 450), (442, 456, 443), (443, 444, 435), (458, 437, 436), (420, 24, 445), (454, 439, 438), (433, 449, 452), (452, 440, 433), (440, 452, 453), (457, 444, 443), (458, 474, 437), (459, 428, 445), (428, 460, 446), (451, 462, 447), (448, 464, 449), (471, 465, 453), (466, 456, 450), (456, 457, 443), (444, 457, 458), (446, 460, 454), (447, 462, 448), (464, 452, 449), (473, 458, 457), (24, 482, 459), (468, 454, 460), (461, 462, 451), (484, 464, 463), (472, 456, 466), (456, 472, 457), (481, 473, 457), (467, 460, 459), (483, 468, 460), (462, 484, 463), (495, 464, 484), (455, 478, 470), (478, 471, 470), (471, 479, 465), (480, 466, 465), (480, 491, 466), (491, 472, 466), (485, 481, 472), (476, 462, 461), (477, 455, 464), (473, 498, 474), (475, 487, 482), (488, 493, 469), (484, 500, 495), (497, 485, 491), (492, 481, 485), (482, 499, 483), (520, 476, 493), (476, 509, 484), (494, 500, 484), (478, 502, 489), (489, 503, 479), (503, 480, 479), (516, 491, 490), (504, 485, 497), (505, 498, 486), (499, 508, 488), (520, 509, 476), (478, 501, 502), (511, 492, 504), (487, 507, 499), (512, 508, 499), (520, 521, 509), (494, 514, 500), (502, 523, 503), (516, 510, 497), (504, 517, 511), (25, 506, 507), (499, 507, 512), (508, 513, 520), (500, 515, 496), (516, 524, 510), (497, 510, 504), (517, 518, 511), (511, 526, 505), (507, 519, 512), (520, 528, 521), (515, 522, 496), (511, 518, 526), (26, 506, 25), (527, 507, 506), (527, 519, 507), (537, 513, 512), (537, 520, 513), (514, 529, 515), (529, 522, 515), (523, 530, 503), (503, 548, 516), (516, 548, 524), (535, 536, 505), (521, 528, 539), (529, 532, 522), (530, 523, 522), (26, 544, 527), (545, 512, 519), (545, 537, 512), (539, 540, 529), (555, 524, 548), (549, 545, 527), (537, 546, 528), (546, 538, 528), (542, 525, 533), (525, 556, 543), (550, 546, 537), (551, 538, 546), (552, 539, 538), (540, 554, 532), (565, 541, 532), (533, 567, 542), (558, 545, 549), (545, 558, 531), (553, 540, 547), (541, 560, 548), (568, 556, 567), (569, 534, 543), (575, 544, 27), (575, 549, 544), (561, 550, 558), (563, 552, 551), (564, 554, 553), (584, 575, 27), (550, 562, 546), (572, 573, 547), (579, 565, 564), (581, 555, 560), (574, 567, 555), (556, 582, 569), (570, 583, 557), (571, 575, 584), (575, 585, 561), (576, 562, 561), (562, 586, 563), (547, 577, 564), (564, 578, 579), (566, 595, 581), (567, 582, 568), (585, 576, 561), (576, 598, 562), (588, 577, 573), (578, 564, 577), (581, 608, 574), (574, 589, 582), (603, 591, 582), (577, 594, 578), (578, 600, 579), (579, 595, 566), (607, 580, 595), (590, 582, 589), (591, 603, 570), (597, 576, 585), (576, 597, 598), (586, 598, 587), (587, 605, 588), (605, 594, 577), (594, 606, 578), (578, 606, 600), (600, 613, 595), (28, 596, 593), (596, 585, 593), (596, 597, 585), (605, 599, 594), (599, 606, 594), (601, 590, 589), (614, 602, 590), (610, 596, 28), (596, 617, 597), (604, 598, 597), (604, 611, 598), (611, 605, 587), (599, 620, 606), (600, 612, 613), (613, 607, 595), (617, 618, 597), (625, 599, 605), (613, 628, 607), (628, 608, 607), (622, 609, 608), (643, 630, 602), (604, 632, 611), (621, 613, 612), (621, 627, 613), (609, 629, 614), (617, 623, 618), (618, 624, 619), (626, 599, 625), (622, 634, 609), (636, 623, 617), (626, 640, 621), (639, 624, 618), (650, 640, 626), (621, 652, 627), (653, 629, 656), (653, 643, 629), (644, 638, 637), (645, 40, 638), (646, 636, 635), (636, 647, 623), (647, 639, 623), (648, 664, 632), (652, 621, 640), (641, 667, 642), (642, 36, 656), (654, 637, 643), (654, 644, 637), (29, 647, 646), (647, 661, 662), (663, 664, 648), (655, 649, 664), (652, 667, 641), (668, 653, 656), (668, 654, 653), (655, 32, 665), (665, 666, 651), (34, 667, 666), (39, 645, 657), (659, 0, 660), (0, 29, 660), (663, 655, 664), (665, 33, 666), (38, 657, 654), (657, 38, 39), (164, 186, 195), (241, 251, 217), (277, 45, 46), (305, 330, 44), (505, 536, 498), (535, 557, 536), (592, 615, 583), (9, 64, 8), (8, 72, 7), (51, 58, 52), (6, 52, 53), (4, 55, 68), (4, 68, 3), (3, 56, 2), (56, 63, 1), (63, 50, 1), (11, 64, 9), (72, 51, 7), (5, 67, 60), (68, 62, 3), (56, 69, 70), (53, 59, 74), (66, 67, 54), (67, 82, 60), (3, 62, 84), (50, 63, 49), (64, 71, 57), (72, 73, 51), (58, 73, 87), (62, 68, 75), (69, 84, 76), (63, 70, 49), (57, 71, 72), (87, 79, 52), (79, 65, 59), (59, 65, 74), (82, 83, 60), (85, 95, 69), (70, 95, 86), (71, 89, 77), (77, 78, 72), (78, 97, 73), (97, 87, 73), (79, 91, 65), (92, 80, 74), (83, 99, 75), (89, 90, 77), (81, 98, 88), (93, 99, 83), (75, 99, 94), (84, 101, 76), (13, 14, 89), (90, 96, 77), (78, 96, 97), (97, 91, 87), (109, 92, 74), (88, 105, 93), (128, 103, 89), (89, 103, 90), (108, 104, 91), (91, 104, 109), (111, 105, 88), (85, 101, 113), (113, 114, 95), (96, 121, 115), (115, 107, 97), (97, 107, 108), (110, 116, 92), (116, 111, 98), (99, 127, 94), (112, 113, 101), (102, 114, 48), (14, 15, 128), (126, 127, 99), (94, 127, 117), (113, 112, 119), (130, 131, 107), (131, 135, 108), (110, 144, 123), (111, 124, 125), (117, 118, 112), (113, 119, 132), (132, 133, 113), (133, 48, 114), (120, 129, 121), (121, 130, 115), (108, 135, 122), (123, 124, 116), (130, 134, 131), (122, 135, 144), (124, 154, 142), (142, 146, 125), (125, 146, 147), (147, 127, 126), (136, 143, 118), (15, 138, 139), (129, 139, 140), (140, 151, 130), (151, 134, 130), (131, 134, 141), (123, 145, 154), (127, 147, 157), (157, 136, 127), (132, 143, 137), (133, 137, 47), (155, 146, 142), (161, 150, 140), (134, 151, 162), (141, 152, 153), (146, 155, 156), (146, 176, 147), (157, 148, 136), (148, 158, 143), (173, 149, 137), (47, 149, 159), (162, 152, 134), (144, 170, 174), (146, 156, 176), (178, 164, 149), (164, 159, 149), (150, 161, 162), (153, 169, 170), (154, 174, 182), (182, 163, 155), (184, 173, 158), (173, 178, 149), (160, 16, 165), (166, 167, 162), (162, 167, 168), (163, 175, 155), (164, 178, 186), (187, 166, 165), (169, 168, 181), (169, 181, 188), (190, 183, 163), (175, 191, 171), (184, 185, 173), (173, 185, 178), (197, 180, 168), (168, 180, 181), (178, 204, 205), (197, 198, 180), (198, 181, 180), (181, 199, 194), (188, 194, 189), (189, 200, 182), (205, 195, 186), (17, 196, 179), (196, 193, 187), (220, 212, 177), (177, 212, 214), (202, 203, 184), (203, 204, 185), (194, 207, 200), (200, 201, 190), (211, 191, 201), (211, 220, 192), (202, 215, 203), (205, 217, 195), (17, 208, 196), (193, 196, 218), (209, 210, 199), (210, 207, 194), (200, 207, 226), (200, 226, 219), (201, 219, 211), (212, 213, 214), (214, 215, 202), (204, 215, 216), (216, 217, 205), (17, 223, 208), (197, 218, 206), (206, 209, 198), (232, 225, 207), (231, 209, 206), (237, 246, 211), (211, 246, 220), (220, 221, 212), (221, 227, 213), (227, 228, 214), (214, 228, 229), (229, 233, 215), (233, 222, 216), (208, 230, 242), (228, 249, 229), (223, 234, 230), (231, 236, 253), (220, 248, 221), (227, 238, 249), (249, 239, 229), (229, 239, 233), (230, 234, 235), (242, 236, 231), (253, 259, 243), (244, 254, 225), (254, 245, 237), (239, 268, 233), (233, 268, 240), (233, 240, 241), (18, 261, 234), (237, 245, 255), (239, 267, 257), (239, 257, 268), (268, 250, 240), (235, 261, 258), (235, 252, 242), (259, 244, 243), (247, 266, 248), (248, 274, 260), (250, 46, 251), (258, 271, 252), (253, 262, 259), (244, 263, 264), (264, 265, 245), (255, 265, 266), (256, 275, 267), (262, 263, 259), (274, 275, 260), (262, 280, 263), (263, 280, 281), (272, 265, 264), (275, 290, 267), (267, 290, 278), (268, 276, 277), (269, 19, 279), (262, 286, 280), (263, 281, 282), (272, 287, 265), (287, 283, 265), (265, 283, 273), (302, 297, 274), (276, 291, 277), (277, 291, 45), (258, 285, 286), (308, 281, 280), (283, 288, 273), (297, 289, 275), (270, 293, 285), (286, 307, 295), (282, 296, 272), (287, 288, 283), (305, 45, 291), (292, 293, 279), (293, 294, 285), (286, 294, 307), (280, 295, 308), (281, 308, 299), (296, 300, 272), (288, 301, 309), (288, 309, 302), (276, 298, 305), (295, 307, 308), (296, 299, 300), (300, 301, 288), (298, 304, 312), (312, 313, 298), (20, 314, 292), (314, 315, 293), (293, 315, 306), (319, 301, 300), (301, 328, 309), (320, 321, 289), (303, 324, 304), (316, 307, 294), (307, 317, 308), (317, 318, 308), (318, 311, 299), (324, 312, 304), (313, 330, 305), (319, 343, 301), (328, 334, 309), (329, 313, 312), (326, 323, 317), (318, 332, 327), (311, 327, 319), (334, 335, 320), (335, 336, 321), (324, 329, 312), (322, 331, 316), (318, 340, 332), (332, 333, 327), (319, 342, 343), (329, 350, 353), (315, 325, 338), (323, 339, 340), (327, 333, 341), (327, 341, 342), (343, 348, 328), (353, 337, 329), (337, 43, 330), (325, 345, 338), (338, 346, 322), (331, 346, 339), (339, 361, 340), (348, 344, 334), (334, 344, 358), (336, 358, 349), (349, 352, 324), (21, 22, 345), (367, 354, 338), (338, 354, 346), (339, 346, 361), (340, 361, 362), (333, 362, 347), (341, 347, 356), (342, 356, 365), (343, 365, 348), (349, 359, 352), (337, 353, 43), (22, 360, 345), (345, 360, 367), (354, 355, 346), (350, 352, 353), (347, 363, 364), (347, 364, 351), (365, 357, 348), (358, 378, 349), (359, 371, 352), (352, 371, 353), (368, 373, 355), (371, 379, 353), (353, 379, 366), (22, 372, 360), (361, 374, 375), (362, 375, 363), (365, 377, 369), (22, 23, 372), (390, 381, 360), (367, 381, 382), (373, 385, 374), (375, 383, 363), (351, 383, 376), (376, 387, 377), (401, 378, 369), (370, 393, 384), (372, 23, 395), (395, 390, 372), (381, 390, 405), (382, 385, 373), (385, 375, 374), (398, 386, 383), (386, 387, 383), (387, 400, 377), (377, 400, 401), (378, 401, 393), (393, 388, 384), (384, 413, 371), (379, 413, 389), (405, 396, 382), (396, 385, 382), (375, 391, 398), (401, 402, 393), (388, 408, 384), (384, 408, 403), (403, 413, 384), (395, 23, 394), (398, 399, 386), (399, 392, 387), (413, 42, 389), (396, 414, 385), (414, 397, 385), (391, 397, 406), (399, 398, 409), (393, 402, 407), (409, 410, 399), (410, 416, 399), (400, 392, 417), (401, 417, 411), (402, 411, 412), (23, 420, 394), (405, 421, 414), (414, 429, 397), (411, 418, 412), (412, 423, 407), (423, 403, 408), (394, 424, 404), (439, 429, 414), (425, 415, 406), (422, 410, 409), (417, 418, 411), (412, 418, 426), (423, 435, 403), (403, 435, 427), (394, 420, 424), (438, 439, 421), (410, 422, 433), (433, 416, 410), (440, 417, 416), (419, 436, 41), (424, 445, 428), (431, 432, 422), (422, 432, 433), (433, 440, 416), (440, 434, 417), (417, 434, 441), (418, 441, 426), (442, 443, 435), (420, 445, 424), (429, 430, 425), (453, 441, 434), (441, 450, 426), (427, 444, 436), (451, 447, 429), (448, 432, 431), (432, 448, 449), (436, 444, 458), (446, 454, 438), (439, 454, 451), (430, 447, 448), (453, 465, 441), (442, 450, 456), (24, 459, 445), (428, 459, 460), (450, 465, 466), (451, 454, 461), (462, 463, 448), (448, 463, 464), (452, 464, 455), (452, 455, 470), (453, 452, 470), (453, 470, 471), (24, 475, 482), (454, 468, 461), (472, 481, 457), (458, 473, 474), (482, 467, 459), (460, 467, 483), (461, 468, 469), (462, 476, 484), (455, 477, 478), (465, 479, 480), (491, 485, 472), (482, 483, 467), (483, 488, 468), (468, 488, 469), (469, 476, 461), (495, 477, 464), (478, 489, 471), (489, 479, 471), (473, 481, 486), (473, 486, 498), (469, 493, 476), (477, 495, 496), (480, 490, 491), (492, 486, 481), (25, 487, 475), (482, 487, 499), (499, 488, 483), (484, 509, 494), (477, 496, 478), (503, 490, 480), (485, 504, 492), (486, 492, 505), (488, 508, 493), (496, 501, 478), (489, 502, 503), (503, 516, 490), (516, 497, 491), (492, 511, 505), (487, 25, 507), (493, 508, 520), (509, 514, 494), (495, 500, 496), (496, 522, 501), (514, 515, 500), (502, 501, 523), (504, 510, 517), (512, 513, 508), (509, 521, 539), (509, 539, 514), (522, 523, 501), (510, 524, 533), (510, 533, 525), (510, 525, 517), (526, 535, 505), (26, 527, 506), (537, 528, 520), (539, 529, 514), (503, 530, 548), (525, 518, 517), (526, 534, 535), (522, 541, 530), (518, 543, 526), (526, 543, 534), (527, 544, 549), (527, 545, 519), (545, 531, 537), (538, 539, 528), (539, 547, 540), (522, 532, 541), (555, 533, 524), (518, 525, 543), (26, 27, 544), (531, 550, 537), (539, 552, 547), (540, 532, 529), (541, 548, 530), (525, 542, 556), (551, 552, 538), (540, 553, 554), (554, 565, 532), (565, 559, 541), (541, 559, 560), (548, 560, 555), (533, 555, 567), (567, 556, 542), (570, 557, 535), (558, 550, 531), (556, 569, 543), (535, 534, 570), (549, 575, 558), (561, 562, 550), (546, 563, 551), (552, 563, 572), (572, 547, 552), (554, 564, 565), (565, 566, 559), (559, 566, 560), (568, 582, 556), (534, 569, 570), (575, 561, 558), (546, 562, 563), (547, 564, 553), (566, 581, 560), (581, 574, 555), (569, 582, 591), (586, 572, 563), (587, 573, 572), (573, 577, 547), (565, 579, 566), (567, 574, 582), (591, 570, 569), (571, 593, 575), (562, 598, 586), (572, 586, 587), (587, 588, 573), (595, 580, 581), (581, 580, 608), (608, 589, 574), (570, 592, 583), (571, 584, 593), (575, 593, 585), (588, 605, 577), (579, 600, 595), (590, 602, 582), (570, 603, 592), (584, 28, 593), (580, 607, 608), (608, 601, 589), (582, 602, 603), (598, 611, 587), (609, 601, 608), (590, 601, 614), (603, 631, 592), (631, 615, 592), (610, 616, 596), (618, 604, 597), (600, 606, 612), (630, 603, 602), (596, 616, 617), (604, 618, 619), (606, 620, 612), (613, 627, 628), (628, 622, 608), (601, 609, 614), (614, 643, 602), (630, 631, 603), (619, 632, 604), (611, 625, 605), (626, 620, 599), (620, 621, 612), (614, 629, 643), (615, 631, 40), (616, 610, 635), (616, 636, 617), (619, 624, 632), (611, 632, 633), (611, 633, 625), (626, 621, 620), (622, 628, 634), (609, 634, 656), (656, 629, 609), (643, 637, 630), (630, 638, 631), (631, 638, 40), (633, 649, 625), (625, 650, 626), (628, 627, 642), (642, 634, 628), (630, 637, 638), (616, 635, 636), (623, 639, 618), (639, 648, 624), (648, 632, 624), (632, 664, 633), (664, 649, 633), (649, 650, 625), (627, 652, 641), (627, 641, 642), (635, 610, 646), (639, 662, 648), (651, 652, 640), (642, 656, 634), (638, 644, 645), (659, 646, 610), (636, 646, 647), (647, 662, 639), (662, 663, 648), (649, 665, 650), (650, 651, 640), (651, 666, 652), (653, 654, 643), (644, 654, 657), (657, 645, 644), (659, 660, 646), (29, 661, 647), (649, 655, 665), (650, 665, 651), (652, 666, 667), (667, 36, 642), (645, 39, 658), (646, 660, 29), (662, 661, 30), (662, 31, 663), (36, 37, 656), (656, 37, 668), (668, 37, 654), (37, 38, 654), (661, 29, 30), (662, 30, 31), (663, 31, 655), (32, 33, 665), (666, 33, 34), (34, 35, 667), (667, 35, 36)])
me_plane_001.materials.append(mat_material)
me_plane_001.materials.append(mat_material_002)
me_plane_001.use_remesh_preserve_volume = False
me_plane_001.use_remesh_preserve_attributes = False
me_plane_001.use_mirror_vertex_groups = False
me_plane_001.update()

# ---- objects
ob_box = bpy.data.objects.new('Box', me_plane_000)
ob_top_of_water = bpy.data.objects.new('Top of Water', me_plane_001)

# ---- transforms, parenting, visibility, modifiers, constraints
ob_box.location = (0.0, 0.0, 0.0)
ob_box.lineart.crease_threshold = 0.0
ob_top_of_water.location = (0.0, 0.0, 0.0)
ob_top_of_water.lineart.crease_threshold = 0.0

# ---- collection membership
col_collection_1.objects.link(ob_box)
col_collection_1.objects.link(ob_top_of_water)

# ---- scene / render settings (as saved in the file)
scene.frame_start = 1; scene.frame_end = 250; scene.frame_set(1)
scene.render.engine = 'CYCLES'
scene.render.resolution_percentage = 50
scene.render.dither_intensity = 0.0
scene.cycles.use_denoising = False
scene.cycles.samples = 128
scene.cycles.sampling_pattern = 'TABULATED_SOBOL'
scene.cycles.light_sampling_threshold = 0.0
scene.cycles.use_adaptive_sampling = False
scene.cycles.use_light_tree = False
scene.cycles.blur_glossy = 0.0
scene.cycles.sample_clamp_indirect = 0.0
scene.view_settings.view_transform = 'Standard'
bpy.context.view_layer.update()

# ---- added for rendering (the .blend has no active camera and no usable light): camera, sun
cam_auto = bpy.data.cameras.new('AutoCamera')
cam_auto.lens = 50.0
cam_auto.sensor_width = 36.0
cam_auto.clip_end = 1000.0
ob_auto_camera = bpy.data.objects.new('AutoCamera', cam_auto)
scene.collection.objects.link(ob_auto_camera)
ob_auto_camera.location = (5.83913, -7.00728, 4.47242)
ob_auto_camera.rotation_euler = (1.09748, -7.21219e-08, 0.694738)
scene.camera = ob_auto_camera
light_auto_sun = bpy.data.lights.new('AutoSun', 'SUN')
light_auto_sun.energy = 3.0
light_auto_sun.angle = 0.0523599
ob_auto_sun = bpy.data.objects.new('AutoSun', light_auto_sun)
scene.collection.objects.link(ob_auto_sun)
ob_auto_sun.rotation_euler = (0.872665, 0.174533, 0.523599)
bpy.context.view_layer.update()
